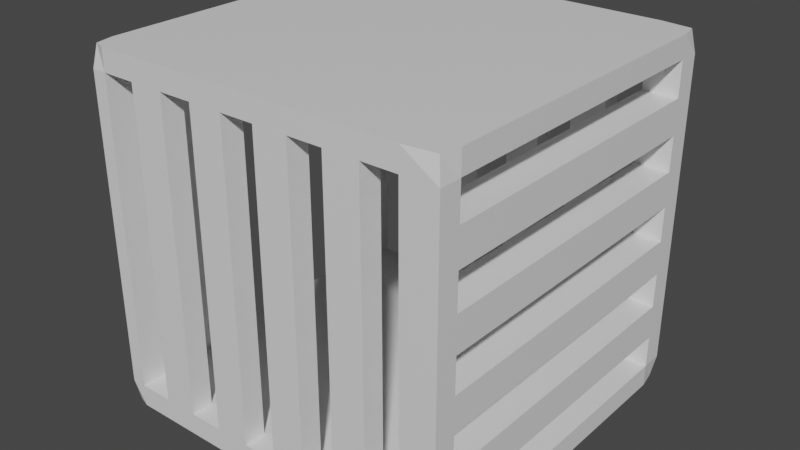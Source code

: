 # Source: CageModern.blend  (saved by Blender 2.80.75; exported with 4.5.12 LTS)
import bpy
from mathutils import Matrix  # noqa: F401  (used for matrix-valued properties, if any)

bpy.ops.wm.read_factory_settings(use_empty=True)
scene = bpy.context.scene
scene.name = 'Scene'

# ---- collections
col_collection = bpy.data.collections.new('Collection'); scene.collection.children.link(col_collection)

# ---- materials (node trees are filled in below, after node groups)
mat_material = bpy.data.materials.new('Material')
mat_material.alpha_threshold = 0.0
mat_material.use_transparent_shadow = False
mat_material.line_color = (0.0, 0.0, 0.0, 1.0)

# ---- material node trees
mat_material.use_nodes = True; mat_material.node_tree.nodes.clear()
_N = mat_material.node_tree.nodes; _L = mat_material.node_tree.links
n0 = _N.new('ShaderNodeOutputMaterial'); n0.name = 'Material Output'; n0.location = (300, 300)
n1 = _N.new('ShaderNodeBsdfPrincipled'); n1.name = 'Principled BSDF'; n1.location = (10, 300)
n1.distribution = 'GGX'
n1.subsurface_method = 'BURLEY'
n1.inputs[2].default_value = 0.4
n1.inputs[3].default_value = 1.45
n1.inputs[27].default_value = (0.0, 0.0, 0.0, 1.0)
n1.inputs[28].default_value = 1.0
_L.new(n1.outputs[0], n0.inputs[0])
n0.is_active_output = True

# ---- world
world_world = bpy.data.worlds.new('World'); scene.world = world_world
world_world.use_nodes = True; world_world.node_tree.nodes.clear()
_N = world_world.node_tree.nodes; _L = world_world.node_tree.links
n0 = _N.new('ShaderNodeOutputWorld'); n0.name = 'World Output'; n0.location = (300, 300)
n1 = _N.new('ShaderNodeBackground'); n1.name = 'Background'; n1.location = (10, 300)
n1.inputs[0].default_value = (0.05088, 0.05088, 0.05088, 1.0)
_L.new(n1.outputs[0], n0.inputs[0])
n0.is_active_output = True
world_world.color = (0.05088, 0.05088, 0.05088)
world_world.use_sun_shadow = False
world_world.sun_shadow_jitter_overblur = 0.0

# ---- meshes
me_cube = bpy.data.meshes.new('Cube')
me_cube.from_pydata([(1.0, 1.0, 1.0), (1.0, 1.0, -1.0), (1.0, -1.0, 1.0), (1.0, -1.0, -1.0), (-0.4986, 0.9792, 1.0), (-0.5179, 0.98, -1.0), (-0.4986, -0.9792, 1.0), (-0.5179, -0.98, -1.0), (1.0, 1.0, 0.0), (-1.0, -1.0, 0.0), (1.0, -1.0, 0.0), (-1.0, 1.0, 0.0), (-1.0, -1.0, 0.5), (1.0, 1.0, 0.5), (1.0, -1.0, 0.5), (-1.0, 1.0, 0.5), (-1.0, -1.0, 0.75), (1.0, 1.0, 0.75), (1.0, -1.0, 0.75), (-1.0, 1.0, 0.75), (-1.0, -1.0, 0.875), (1.0, 1.0, 0.875), (1.0, -1.0, 0.875), (-1.0, 1.0, 0.875), (1.0, 1.0, -0.5), (1.0, -1.0, -0.5), (-1.0, 1.0, -0.5), (-1.0, -1.0, -0.5), (1.0, 1.0, -0.75), (1.0, -1.0, -0.75), (-1.0, 1.0, -0.75), (-1.0, -1.0, -0.75), (1.0, 1.0, -0.875), (1.0, -1.0, -0.875), (-1.0, 1.0, -0.875), (-1.0, -1.0, -0.875), (-1.0, 0.0, -1.0), (1.0, 0.0, 1.0), (-1.0, 0.0, 1.0), (1.0, 0.0, -1.0), (1.0, 0.0, 0.5), (-1.0, 0.0, 0.5), (1.0, 0.0, 0.75), (-1.0, 0.0, 0.75), (1.0, 0.0, 0.875), (-1.0, 0.0, 0.875), (-1.0, 0.0, -0.875), (1.0, 0.0, -0.875), (-1.0, 0.5, 1.0), (1.0, 0.5, -1.0), (-1.0, 0.5, 0.0), (-1.0, 0.5, 0.5), (-1.0, 0.5, 0.75), (-1.0, 0.5, 0.875), (-1.0, 0.5, -0.5), (-1.0, 0.5, -0.75), (-1.0, 0.5, -0.875), (-1.0, 0.5, -1.0), (1.0, 0.5, 1.0), (1.0, 0.5, 0.0), (1.0, 0.5, 0.5), (1.0, 0.5, 0.75), (1.0, 0.5, 0.875), (1.0, 0.5, -0.5), (1.0, 0.5, -0.75), (1.0, 0.5, -0.875), (-1.0, 0.75, 1.0), (1.0, 0.75, -1.0), (-1.0, 0.75, 0.0), (-1.0, 0.75, 0.5), (-1.0, 0.75, 0.75), (-1.0, 0.75, 0.875), (-1.0, 0.75, -0.5), (-1.0, 0.75, -0.75), (-1.0, 0.75, -0.875), (-1.0, 0.75, -1.0), (1.0, 0.75, 1.0), (1.0, 0.75, 0.0), (1.0, 0.75, 0.5), (1.0, 0.75, 0.75), (1.0, 0.75, 0.875), (1.0, 0.75, -0.5), (1.0, 0.75, -0.75), (1.0, 0.75, -0.875), (-1.0, 0.875, 1.0), (1.0, 0.875, -1.0), (-1.0, 0.875, 0.0), (-1.0, 0.875, 0.5), (-1.0, 0.875, 0.75), (-1.0, 0.875, 0.875), (-1.0, 0.875, -0.5), (-1.0, 0.875, -0.75), (-1.0, 0.875, -0.875), (-1.0, 0.875, -1.0), (1.0, 0.875, 1.0), (1.0, 0.875, 0.0), (1.0, 0.875, 0.5), (1.0, 0.875, 0.75), (1.0, 0.875, 0.875), (1.0, 0.875, -0.5), (1.0, 0.875, -0.75), (1.0, 0.875, -0.875), (-1.0, -0.5, -1.0), (1.0, -0.5, 1.0), (1.0, -0.5, 0.0), (1.0, -0.5, 0.5), (1.0, -0.5, 0.75), (1.0, -0.5, 0.875), (1.0, -0.5, -0.5), (1.0, -0.5, -0.75), (1.0, -0.5, -0.875), (-1.0, -0.5, 1.0), (1.0, -0.5, -1.0), (-1.0, -0.5, 0.0), (-1.0, -0.5, 0.5), (-1.0, -0.5, 0.75), (-1.0, -0.5, 0.875), (-1.0, -0.5, -0.5), (-1.0, -0.5, -0.75), (-1.0, -0.5, -0.875), (-1.0, -0.75, -1.0), (1.0, -0.75, 1.0), (1.0, -0.75, 0.0), (1.0, -0.75, 0.5), (1.0, -0.75, 0.75), (1.0, -0.75, 0.875), (1.0, -0.75, -0.5), (1.0, -0.75, -0.75), (1.0, -0.75, -0.875), (-1.0, -0.75, 1.0), (1.0, -0.75, -1.0), (-1.0, -0.75, 0.0), (-1.0, -0.75, 0.5), (-1.0, -0.75, 0.75), (-1.0, -0.75, 0.875), (-1.0, -0.75, -0.5), (-1.0, -0.75, -0.75), (-1.0, -0.75, -0.875), (-1.0, -0.875, -1.0), (1.0, -0.875, 1.0), (1.0, -0.875, 0.0), (1.0, -0.875, 0.5), (1.0, -0.875, 0.75), (1.0, -0.875, 0.875), (1.0, -0.875, -0.5), (1.0, -0.875, -0.75), (1.0, -0.875, -0.875), (-1.0, -0.875, 1.0), (1.0, -0.875, -1.0), (-1.0, -0.875, 0.0), (-1.0, -0.875, 0.5), (-1.0, -0.875, 0.75), (-1.0, -0.875, 0.875), (-1.0, -0.875, -0.5), (-1.0, -0.875, -0.75), (-1.0, -0.875, -0.875), (5.621, 1.0, -0.875), (5.621, 1.0, -1.0), (5.621, -1.0, -0.875), (5.621, -1.0, -1.0), (5.621, -0.875, 1.0), (5.621, -1.0, 1.0), (5.621, 0.875, -1.0), (5.621, 1.0, 1.0), (5.621, 1.0, 0.875), (5.621, -1.0, 0.875), (5.621, -0.875, 0.875), (5.621, -0.875, -0.875), (5.621, 0.875, 1.0), (5.621, 0.875, 0.875), (5.621, 0.875, -0.875), (5.621, -0.875, -1.0), (10.24, 1.0, -0.875), (10.24, 1.0, -1.0), (10.24, -1.0, -0.875), (10.24, -1.0, -1.0), (10.24, -0.875, 1.0), (10.24, -1.0, 1.0), (10.24, 0.875, -1.0), (10.24, 1.0, 1.0), (10.24, 1.0, 0.875), (10.24, -1.0, 0.875), (10.24, -0.875, 0.875), (10.24, -0.875, -0.875), (10.24, 0.875, 1.0), (10.24, 0.875, 0.875), (10.24, 0.875, -0.875), (10.24, -0.875, -1.0), (14.86, 1.0, -0.875), (14.86, 1.0, -1.0), (14.86, -1.0, -0.875), (14.86, -1.0, -1.0), (14.86, -0.875, 1.0), (14.86, -1.0, 1.0), (14.86, 0.875, -1.0), (14.86, 1.0, 1.0), (14.86, 1.0, 0.875), (14.86, -1.0, 0.875), (14.86, -0.875, 0.875), (14.86, -0.875, -0.875), (14.86, 0.875, 1.0), (14.86, 0.875, 0.875), (14.86, 0.875, -0.875), (14.86, -0.875, -1.0), (19.48, 1.0, -0.875), (19.48, 1.0, -1.0), (19.48, -1.0, -0.875), (19.48, -1.0, -1.0), (19.48, -0.875, 1.0), (19.48, -1.0, 1.0), (19.48, 0.875, -1.0), (19.48, 1.0, 1.0), (19.48, 1.0, 0.875), (19.48, -1.0, 0.875), (19.48, -0.875, 0.875), (19.48, -0.875, -0.875), (19.48, 0.875, 1.0), (19.48, 0.875, 0.875), (19.48, 0.875, -0.875), (19.48, -0.875, -1.0), (24.11, 1.0, -0.875), (24.11, 1.0, -1.0), (24.11, -1.0, -0.875), (24.11, -1.0, -1.0), (24.11, -0.875, 1.0), (24.11, -1.0, 1.0), (24.11, 0.875, -1.0), (24.11, 1.0, 1.0), (24.11, 1.0, 0.875), (24.11, -1.0, 0.875), (24.11, -0.875, 0.875), (24.11, -0.875, -0.875), (24.11, 0.875, 1.0), (24.11, 0.875, 0.875), (24.11, 0.875, -0.875), (24.11, -0.875, -1.0), (28.73, 1.0, -0.875), (28.73, 1.0, -1.0), (28.73, -1.0, -0.875), (28.73, -1.0, -1.0), (28.73, -0.875, 1.0), (28.73, -1.0, 1.0), (28.73, 0.875, -1.0), (28.73, 1.0, 1.0), (28.73, 1.0, 0.875), (28.73, -1.0, 0.875), (28.73, -0.875, 0.875), (28.73, -0.875, -0.875), (28.73, 0.875, 1.0), (28.73, 0.875, 0.875), (28.73, 0.875, -0.875), (28.73, -0.875, -1.0), (33.35, 1.0, -0.875), (33.35, 1.0, -1.0), (33.35, -1.0, -0.875), (33.35, -1.0, -1.0), (33.35, -0.875, 1.0), (33.35, -1.0, 1.0), (33.35, 0.875, -1.0), (33.35, 1.0, 1.0), (33.35, 1.0, 0.875), (33.35, -1.0, 0.875), (33.35, -0.875, 0.875), (33.35, -0.875, -0.875), (33.35, 0.875, 1.0), (33.35, 0.875, 0.875), (33.35, 0.875, -0.875), (33.35, -0.875, -1.0), (37.97, 1.0, -0.875), (37.97, 1.0, -1.0), (37.97, -1.0, -0.875), (37.97, -1.0, -1.0), (37.97, -0.875, 1.0), (37.97, -1.0, 1.0), (37.97, 0.875, -1.0), (37.97, 1.0, 1.0), (37.97, 1.0, 0.875), (37.97, -1.0, 0.875), (37.97, -0.875, 0.875), (37.97, -0.875, -0.875), (37.97, 0.875, 1.0), (37.97, 0.875, 0.875), (37.97, 0.875, -0.875), (37.97, -0.875, -1.0), (42.59, 1.0, -0.875), (42.59, 1.0, -1.0), (42.59, -1.0, -0.875), (42.59, -1.0, -1.0), (42.59, -0.875, 1.0), (42.59, -1.0, 1.0), (42.59, 0.875, -1.0), (42.59, 1.0, 1.0), (42.59, 1.0, 0.875), (42.59, -1.0, 0.875), (42.59, -0.875, 0.875), (42.59, -0.875, -0.875), (42.59, 0.875, 1.0), (42.59, 0.875, 0.875), (42.59, 0.875, -0.875), (42.59, -0.875, -1.0), (47.21, 1.0, -0.875), (46.73, 0.98, -1.0), (47.21, -1.0, -0.875), (46.73, -0.98, -1.0), (47.21, -0.875, 1.0), (46.71, -0.9792, 1.0), (47.21, 0.875, -1.0), (46.71, 0.9792, 1.0), (47.21, 1.0, 0.875), (47.21, -1.0, 0.875), (47.21, -0.875, 0.875), (47.21, -0.875, -0.875), (47.21, 0.875, 1.0), (47.21, 0.875, 0.875), (47.21, 0.875, -0.875), (47.21, -0.875, -1.0), (5.621, -0.875, 0.679), (5.621, -1.0, 0.679), (5.621, 1.0, 0.679), (5.621, 0.875, 0.679), (10.24, -0.875, 0.679), (10.24, -1.0, 0.679), (10.24, 1.0, 0.679), (10.24, 0.875, 0.679), (14.86, -0.875, 0.679), (14.86, -1.0, 0.679), (14.86, 1.0, 0.679), (14.86, 0.875, 0.679), (19.48, -0.875, 0.679), (19.48, -1.0, 0.679), (19.48, 1.0, 0.679), (19.48, 0.875, 0.679), (24.11, -0.875, 0.679), (24.11, -1.0, 0.679), (24.11, 1.0, 0.679), (24.11, 0.875, 0.679), (28.73, -0.875, 0.679), (28.73, -1.0, 0.679), (28.73, 1.0, 0.679), (28.73, 0.875, 0.679), (33.35, -0.875, 0.679), (33.35, -1.0, 0.679), (33.35, 1.0, 0.679), (33.35, 0.875, 0.679), (37.97, -0.875, 0.679), (37.97, -1.0, 0.679), (37.97, 1.0, 0.679), (37.97, 0.875, 0.679), (42.59, -0.875, 0.679), (42.59, -1.0, 0.679), (42.59, 1.0, 0.679), (42.59, 0.875, 0.679), (47.21, -0.875, 0.679), (47.21, -1.0, 0.679), (47.21, 1.0, 0.679), (47.21, 0.875, 0.679), (5.621, -0.875, 0.4831), (5.621, -1.0, 0.4831), (5.621, 1.0, 0.4831), (5.621, 0.875, 0.4831), (10.24, -0.875, 0.4831), (10.24, -1.0, 0.4831), (10.24, 1.0, 0.4831), (10.24, 0.875, 0.4831), (14.86, -0.875, 0.4831), (14.86, -1.0, 0.4831), (14.86, 1.0, 0.4831), (14.86, 0.875, 0.4831), (19.48, -0.875, 0.4831), (19.48, -1.0, 0.4831), (19.48, 1.0, 0.4831), (19.48, 0.875, 0.4831), (24.11, -0.875, 0.4831), (24.11, -1.0, 0.4831), (24.11, 1.0, 0.4831), (24.11, 0.875, 0.4831), (28.73, -0.875, 0.4831), (28.73, -1.0, 0.4831), (28.73, 1.0, 0.4831), (28.73, 0.875, 0.4831), (33.35, -0.875, 0.4831), (33.35, -1.0, 0.4831), (33.35, 1.0, 0.4831), (33.35, 0.875, 0.4831), (37.97, -0.875, 0.4831), (37.97, -1.0, 0.4831), (37.97, 1.0, 0.4831), (37.97, 0.875, 0.4831), (42.59, -0.875, 0.4831), (42.59, -1.0, 0.4831), (42.59, 1.0, 0.4831), (42.59, 0.875, 0.4831), (47.21, -0.875, 0.4831), (47.21, -1.0, 0.4831), (47.21, 1.0, 0.4831), (47.21, 0.875, 0.4831), (5.621, -0.875, 0.2871), (5.621, -1.0, 0.2871), (5.621, 1.0, 0.2871), (5.621, 0.875, 0.2871), (10.24, -0.875, 0.2871), (10.24, -1.0, 0.2871), (10.24, 1.0, 0.2871), (10.24, 0.875, 0.2871), (14.86, -0.875, 0.2871), (14.86, -1.0, 0.2871), (14.86, 1.0, 0.2871), (14.86, 0.875, 0.2871), (19.48, -0.875, 0.2871), (19.48, -1.0, 0.2871), (19.48, 1.0, 0.2871), (19.48, 0.875, 0.2871), (24.11, -0.875, 0.2871), (24.11, -1.0, 0.2871), (24.11, 1.0, 0.2871), (24.11, 0.875, 0.2871), (28.73, -0.875, 0.2871), (28.73, -1.0, 0.2871), (28.73, 1.0, 0.2871), (28.73, 0.875, 0.2871), (33.35, -0.875, 0.2871), (33.35, -1.0, 0.2871), (33.35, 1.0, 0.2871), (33.35, 0.875, 0.2871), (37.97, -0.875, 0.2871), (37.97, -1.0, 0.2871), (37.97, 1.0, 0.2871), (37.97, 0.875, 0.2871), (42.59, -0.875, 0.2871), (42.59, -1.0, 0.2871), (42.59, 1.0, 0.2871), (42.59, 0.875, 0.2871), (47.21, -0.875, 0.2871), (47.21, -1.0, 0.2871), (47.21, 1.0, 0.2871), (47.21, 0.875, 0.2871), (5.621, -0.875, 0.09119), (5.621, -1.0, 0.09119), (5.621, 1.0, 0.09119), (5.621, 0.875, 0.09119), (10.24, -0.875, 0.09119), (10.24, -1.0, 0.09119), (10.24, 1.0, 0.09119), (10.24, 0.875, 0.09119), (14.86, -0.875, 0.09119), (14.86, -1.0, 0.09119), (14.86, 1.0, 0.09119), (14.86, 0.875, 0.09119), (19.48, -0.875, 0.09119), (19.48, -1.0, 0.09119), (19.48, 1.0, 0.09119), (19.48, 0.875, 0.09119), (24.11, -0.875, 0.09119), (24.11, -1.0, 0.09119), (24.11, 1.0, 0.09119), (24.11, 0.875, 0.09119), (28.73, -0.875, 0.09119), (28.73, -1.0, 0.09119), (28.73, 1.0, 0.09119), (28.73, 0.875, 0.09119), (33.35, -0.875, 0.09119), (33.35, -1.0, 0.09119), (33.35, 1.0, 0.09119), (33.35, 0.875, 0.09119), (37.97, -0.875, 0.09119), (37.97, -1.0, 0.09119), (37.97, 1.0, 0.09119), (37.97, 0.875, 0.09119), (42.59, -0.875, 0.09119), (42.59, -1.0, 0.09119), (42.59, 1.0, 0.09119), (42.59, 0.875, 0.09119), (47.21, -0.875, 0.09119), (47.21, -1.0, 0.09119), (47.21, 1.0, 0.09119), (47.21, 0.875, 0.09119), (5.621, -0.875, -0.1048), (5.621, -1.0, -0.1048), (5.621, 1.0, -0.1048), (5.621, 0.875, -0.1048), (10.24, -0.875, -0.1048), (10.24, -1.0, -0.1048), (10.24, 1.0, -0.1048), (10.24, 0.875, -0.1048), (14.86, -0.875, -0.1048), (14.86, -1.0, -0.1048), (14.86, 1.0, -0.1048), (14.86, 0.875, -0.1048), (19.48, -0.875, -0.1048), (19.48, -1.0, -0.1048), (19.48, 1.0, -0.1048), (19.48, 0.875, -0.1048), (24.11, -0.875, -0.1048), (24.11, -1.0, -0.1048), (24.11, 1.0, -0.1048), (24.11, 0.875, -0.1048), (28.73, -0.875, -0.1048), (28.73, -1.0, -0.1048), (28.73, 1.0, -0.1048), (28.73, 0.875, -0.1048), (33.35, -0.875, -0.1048), (33.35, -1.0, -0.1048), (33.35, 1.0, -0.1048), (33.35, 0.875, -0.1048), (37.97, -0.875, -0.1048), (37.97, -1.0, -0.1048), (37.97, 1.0, -0.1048), (37.97, 0.875, -0.1048), (42.59, -0.875, -0.1048), (42.59, -1.0, -0.1048), (42.59, 1.0, -0.1048), (42.59, 0.875, -0.1048), (47.21, -0.875, -0.1048), (47.21, -1.0, -0.1048), (47.21, 1.0, -0.1048), (47.21, 0.875, -0.1048), (5.621, -0.875, -0.3007), (5.621, -1.0, -0.3007), (5.621, 1.0, -0.3007), (5.621, 0.875, -0.3007), (10.24, -0.875, -0.3007), (10.24, -1.0, -0.3007), (10.24, 1.0, -0.3007), (10.24, 0.875, -0.3007), (14.86, -0.875, -0.3007), (14.86, -1.0, -0.3007), (14.86, 1.0, -0.3007), (14.86, 0.875, -0.3007), (19.48, -0.875, -0.3007), (19.48, -1.0, -0.3007), (19.48, 1.0, -0.3007), (19.48, 0.875, -0.3007), (24.11, -0.875, -0.3007), (24.11, -1.0, -0.3007), (24.11, 1.0, -0.3007), (24.11, 0.875, -0.3007), (28.73, -0.875, -0.3007), (28.73, -1.0, -0.3007), (28.73, 1.0, -0.3007), (28.73, 0.875, -0.3007), (33.35, -0.875, -0.3007), (33.35, -1.0, -0.3007), (33.35, 1.0, -0.3007), (33.35, 0.875, -0.3007), (37.97, -0.875, -0.3007), (37.97, -1.0, -0.3007), (37.97, 1.0, -0.3007), (37.97, 0.875, -0.3007), (42.59, -0.875, -0.3007), (42.59, -1.0, -0.3007), (42.59, 1.0, -0.3007), (42.59, 0.875, -0.3007), (47.21, -0.875, -0.3007), (47.21, -1.0, -0.3007), (47.21, 1.0, -0.3007), (47.21, 0.875, -0.3007), (5.621, -0.875, -0.4967), (5.621, -1.0, -0.4967), (5.621, 1.0, -0.4967), (5.621, 0.875, -0.4967), (10.24, -0.875, -0.4967), (10.24, -1.0, -0.4967), (10.24, 1.0, -0.4967), (10.24, 0.875, -0.4967), (14.86, -0.875, -0.4967), (14.86, -1.0, -0.4967), (14.86, 1.0, -0.4967), (14.86, 0.875, -0.4967), (19.48, -0.875, -0.4967), (19.48, -1.0, -0.4967), (19.48, 1.0, -0.4967), (19.48, 0.875, -0.4967), (24.11, -0.875, -0.4967), (24.11, -1.0, -0.4967), (24.11, 1.0, -0.4967), (24.11, 0.875, -0.4967), (28.73, -0.875, -0.4967), (28.73, -1.0, -0.4967), (28.73, 1.0, -0.4967), (28.73, 0.875, -0.4967), (33.35, -0.875, -0.4967), (33.35, -1.0, -0.4967), (33.35, 1.0, -0.4967), (33.35, 0.875, -0.4967), (37.97, -0.875, -0.4967), (37.97, -1.0, -0.4967), (37.97, 1.0, -0.4967), (37.97, 0.875, -0.4967), (42.59, -0.875, -0.4967), (42.59, -1.0, -0.4967), (42.59, 1.0, -0.4967), (42.59, 0.875, -0.4967), (47.21, -0.875, -0.4967), (47.21, -1.0, -0.4967), (47.21, 1.0, -0.4967), (47.21, 0.875, -0.4967), (5.621, -0.875, -0.6926), (5.621, -1.0, -0.6926), (5.621, 1.0, -0.6926), (5.621, 0.875, -0.6926), (10.24, -0.875, -0.6926), (10.24, -1.0, -0.6926), (10.24, 1.0, -0.6926), (10.24, 0.875, -0.6926), (14.86, -0.875, -0.6926), (14.86, -1.0, -0.6926), (14.86, 1.0, -0.6926), (14.86, 0.875, -0.6926), (19.48, -0.875, -0.6926), (19.48, -1.0, -0.6926), (19.48, 1.0, -0.6926), (19.48, 0.875, -0.6926), (24.11, -0.875, -0.6926), (24.11, -1.0, -0.6926), (24.11, 1.0, -0.6926), (24.11, 0.875, -0.6926), (28.73, -0.875, -0.6926), (28.73, -1.0, -0.6926), (28.73, 1.0, -0.6926), (28.73, 0.875, -0.6926), (33.35, -0.875, -0.6926), (33.35, -1.0, -0.6926), (33.35, 1.0, -0.6926), (33.35, 0.875, -0.6926), (37.97, -0.875, -0.6926), (37.97, -1.0, -0.6926), (37.97, 1.0, -0.6926), (37.97, 0.875, -0.6926), (42.59, -0.875, -0.6926), (42.59, -1.0, -0.6926), (42.59, 1.0, -0.6926), (42.59, 0.875, -0.6926), (47.21, -0.875, -0.6926), (47.21, -1.0, -0.6926), (47.21, 1.0, -0.6926), (47.21, 0.875, -0.6926), (-1.0, 0.25, -1.0), (1.0, 0.25, -0.875), (1.0, 0.25, -1.0), (-1.0, 0.25, -0.875), (1.0, 1.0, -0.5), (-1.0, 1.0, -0.5), (1.0, 0.5, -0.5), (-1.0, 0.5, -0.5), (1.0, 0.75, -0.5), (-1.0, 0.75, -0.5), (1.0, 0.875, -0.5), (-1.0, 0.875, -0.5), (1.0, 1.0, -0.75), (-1.0, 1.0, -0.75), (1.0, 0.5, -0.75), (-1.0, 0.5, -0.75), (1.0, 0.75, -0.75), (-1.0, 0.75, -0.75), (1.0, 0.875, -0.75), (-1.0, 0.875, -0.75), (-1.0, -1.0, -0.5), (1.0, -1.0, -0.5), (-1.0, -0.5, -0.5), (1.0, -0.5, -0.5), (-1.0, -0.75, -0.5), (1.0, -0.75, -0.5), (-1.0, -0.875, -0.5), (1.0, -0.875, -0.5), (1.0, -1.0, -0.75), (-1.0, -0.5, -0.75), (1.0, -0.5, -0.75), (-1.0, -0.75, -0.75), (1.0, -0.75, -0.75), (-1.0, -0.875, -0.75), (1.0, -0.875, -0.75), (-1.0, -1.0, -0.75)], [], [(139, 147, 6, 2), (22, 2, 6, 20), (89, 84, 4, 23), (138, 148, 3, 7), (0, 94, 168, 163), (23, 4, 0, 21), (26, 11, 8, 24), (144, 140, 10, 25), (90, 86, 11, 26), (25, 10, 9, 27), (11, 15, 13, 8), (140, 141, 14, 10), (86, 87, 15, 11), (10, 14, 12, 9), (15, 19, 17, 13), (141, 142, 18, 14), (87, 88, 19, 15), (14, 18, 16, 12), (19, 23, 21, 17), (142, 143, 22, 18), (88, 89, 23, 19), (18, 22, 20, 16), (657, 25, 27, 656), (647, 90, 26, 641), (663, 144, 25, 657), (641, 26, 24, 640), (34, 30, 28, 32), (146, 145, 29, 33), (92, 91, 30, 34), (33, 29, 31, 35), (3, 33, 35, 7), (93, 92, 34, 5), (2, 22, 165, 161), (5, 34, 32, 1), (638, 637, 47, 39), (102, 119, 46, 36), (115, 116, 45, 43), (61, 62, 44, 42), (114, 115, 43, 41), (60, 61, 42, 40), (62, 58, 37, 44), (636, 638, 39, 36), (116, 111, 38, 45), (58, 48, 38, 37), (76, 66, 48, 58), (75, 67, 49, 57), (80, 76, 58, 62), (81, 77, 59, 63), (77, 78, 60, 59), (78, 79, 61, 60), (79, 80, 62, 61), (644, 81, 63, 642), (83, 82, 64, 65), (67, 83, 65, 49), (636, 639, 56, 57), (43, 45, 53, 52), (41, 43, 52, 51), (45, 38, 48, 53), (85, 101, 83, 67), (101, 100, 82, 83), (646, 99, 81, 644), (97, 98, 80, 79), (96, 97, 79, 78), (95, 96, 78, 77), (99, 95, 77, 81), (98, 94, 76, 80), (93, 85, 67, 75), (94, 84, 66, 76), (57, 56, 74, 75), (56, 55, 73, 74), (643, 54, 72, 645), (52, 53, 71, 70), (51, 52, 70, 69), (50, 51, 69, 68), (54, 50, 68, 72), (53, 48, 66, 71), (0, 4, 84, 94), (5, 1, 85, 93), (32, 101, 170, 156), (24, 8, 95, 99), (8, 13, 96, 95), (13, 17, 97, 96), (17, 21, 98, 97), (640, 24, 99, 646), (32, 28, 100, 101), (21, 0, 163, 164), (75, 74, 92, 93), (74, 73, 91, 92), (645, 72, 90, 647), (70, 71, 89, 88), (69, 70, 88, 87), (68, 69, 87, 86), (72, 68, 86, 90), (71, 66, 84, 89), (134, 129, 111, 116), (135, 131, 113, 117), (131, 132, 114, 113), (132, 133, 115, 114), (133, 134, 116, 115), (660, 135, 117, 658), (137, 136, 118, 119), (120, 137, 119, 102), (39, 47, 110, 112), (42, 44, 107, 106), (40, 42, 106, 105), (44, 37, 103, 107), (36, 39, 112, 102), (37, 38, 111, 103), (138, 155, 137, 120), (155, 154, 136, 137), (662, 153, 135, 660), (151, 152, 134, 133), (150, 151, 133, 132), (149, 150, 132, 131), (153, 149, 131, 135), (152, 147, 129, 134), (112, 110, 128, 130), (110, 109, 127, 128), (659, 108, 126, 661), (106, 107, 125, 124), (105, 106, 124, 123), (104, 105, 123, 122), (108, 104, 122, 126), (107, 103, 121, 125), (102, 112, 130, 120), (103, 111, 129, 121), (20, 6, 147, 152), (27, 9, 149, 153), (9, 12, 150, 149), (12, 16, 151, 150), (16, 20, 152, 151), (656, 27, 153, 662), (35, 31, 154, 155), (7, 35, 155, 138), (130, 128, 146, 148), (128, 127, 145, 146), (661, 126, 144, 663), (124, 125, 143, 142), (123, 124, 142, 141), (122, 123, 141, 140), (126, 122, 140, 144), (125, 121, 139, 143), (120, 130, 148, 138), (121, 129, 147, 139), (183, 600, 601, 174), (178, 187, 171, 162), (260, 276, 346, 342), (159, 171, 187, 175), (1, 32, 156, 157), (194, 203, 187, 178), (85, 1, 157, 162), (185, 182, 166, 169), (33, 3, 159, 158), (22, 143, 166, 165), (98, 21, 164, 169), (3, 148, 171, 159), (201, 198, 182, 185), (210, 219, 203, 194), (146, 33, 158, 167), (139, 2, 161, 160), (177, 181, 197, 193), (226, 235, 219, 210), (180, 179, 195, 196), (217, 214, 198, 201), (157, 156, 172, 173), (233, 230, 214, 217), (163, 168, 184, 179), (158, 159, 175, 174), (292, 308, 354, 350), (160, 161, 177, 176), (172, 602, 603, 186), (162, 157, 173, 178), (249, 246, 230, 233), (164, 163, 179, 180), (242, 251, 235, 226), (161, 165, 181, 177), (204, 610, 611, 218), (192, 193, 209, 208), (169, 164, 318, 319), (190, 191, 207, 206), (175, 187, 203, 191), (181, 182, 198, 197), (258, 267, 251, 242), (183, 174, 190, 199), (173, 172, 188, 189), (265, 262, 246, 249), (179, 184, 200, 195), (174, 175, 191, 190), (185, 180, 196, 201), (176, 177, 193, 192), (172, 186, 202, 188), (178, 173, 189, 194), (205, 204, 220, 221), (215, 206, 222, 231), (274, 283, 267, 258), (213, 214, 230, 229), (194, 189, 205, 210), (281, 278, 262, 265), (196, 195, 211, 212), (290, 299, 283, 274), (193, 197, 213, 209), (191, 203, 219, 207), (294, 310, 352, 348), (306, 315, 299, 290), (215, 608, 609, 206), (189, 188, 204, 205), (297, 294, 278, 281), (195, 200, 216, 211), (225, 229, 245, 241), (314, 311, 315, 306), (228, 227, 243, 244), (313, 310, 294, 297), (312, 304, 310, 313), (211, 216, 232, 227), (206, 207, 223, 222), (217, 212, 228, 233), (208, 209, 225, 224), (204, 218, 234, 220), (210, 205, 221, 226), (296, 288, 304, 312), (212, 211, 227, 228), (298, 295, 311, 314), (209, 213, 229, 225), (207, 219, 235, 223), (236, 250, 266, 252), (240, 241, 257, 256), (249, 244, 260, 265), (238, 239, 255, 254), (223, 235, 251, 239), (214, 213, 329, 328), (282, 279, 295, 298), (247, 616, 617, 238), (221, 220, 236, 237), (280, 272, 288, 296), (227, 232, 248, 243), (222, 223, 239, 238), (244, 249, 339, 338), (224, 225, 241, 240), (236, 618, 619, 250), (226, 221, 237, 242), (253, 252, 268, 269), (279, 624, 625, 270), (266, 263, 279, 282), (217, 201, 327, 331), (242, 237, 253, 258), (264, 256, 272, 280), (244, 243, 259, 260), (250, 247, 263, 266), (241, 245, 261, 257), (239, 251, 267, 255), (245, 246, 262, 261), (234, 231, 247, 250), (247, 238, 254, 263), (237, 236, 252, 253), (248, 240, 256, 264), (243, 248, 264, 259), (273, 277, 293, 289), (218, 215, 231, 234), (276, 275, 291, 292), (232, 224, 240, 248), (216, 208, 224, 232), (259, 264, 280, 275), (254, 255, 271, 270), (245, 229, 333, 337), (256, 257, 273, 272), (268, 626, 627, 282), (258, 253, 269, 274), (200, 192, 208, 216), (260, 259, 275, 276), (202, 199, 215, 218), (257, 261, 277, 273), (255, 267, 283, 271), (290, 285, 301, 306), (300, 634, 635, 314), (288, 289, 305, 304), (293, 294, 348, 349), (271, 283, 299, 287), (277, 278, 294, 293), (186, 183, 199, 202), (279, 270, 286, 295), (269, 268, 284, 285), (184, 176, 192, 200), (275, 280, 296, 291), (270, 271, 287, 286), (281, 276, 292, 297), (272, 273, 289, 288), (268, 282, 298, 284), (274, 269, 285, 290), (310, 304, 305, 309), (315, 311, 302, 303), (308, 307, 312, 313), (301, 300, 314, 306), (168, 160, 176, 184), (292, 291, 307, 308), (170, 167, 183, 186), (289, 293, 309, 305), (287, 299, 315, 303), (196, 212, 330, 326), (101, 146, 167, 170), (311, 632, 633, 302), (285, 284, 300, 301), (94, 139, 160, 168), (291, 296, 312, 307), (286, 287, 303, 302), (343, 342, 382, 383), (353, 349, 389, 393), (330, 331, 371, 370), (341, 340, 380, 381), (395, 392, 388, 391), (328, 329, 369, 368), (332, 336, 376, 372), (350, 354, 394, 390), (327, 326, 366, 367), (337, 333, 373, 377), (166, 182, 320, 316), (313, 297, 351, 355), (297, 292, 350, 351), (261, 262, 340, 341), (281, 265, 343, 347), (181, 165, 317, 321), (212, 217, 331, 330), (182, 181, 321, 320), (230, 246, 336, 332), (262, 278, 344, 340), (310, 309, 353, 352), (277, 261, 341, 345), (265, 260, 342, 343), (229, 230, 332, 333), (180, 185, 323, 322), (249, 233, 335, 339), (308, 313, 355, 354), (278, 277, 345, 344), (233, 228, 334, 335), (197, 198, 324, 325), (213, 197, 325, 329), (228, 244, 338, 334), (276, 281, 347, 346), (246, 245, 337, 336), (198, 214, 328, 324), (164, 180, 322, 318), (309, 293, 349, 353), (201, 196, 326, 327), (165, 166, 316, 317), (185, 169, 319, 323), (366, 370, 410, 406), (383, 382, 422, 423), (393, 389, 429, 433), (370, 371, 411, 410), (381, 380, 420, 421), (395, 391, 431, 435), (368, 369, 409, 408), (372, 376, 416, 412), (390, 394, 434, 430), (367, 366, 406, 407), (326, 330, 370, 366), (355, 352, 392, 395), (344, 345, 385, 384), (331, 327, 367, 371), (317, 316, 356, 357), (346, 347, 387, 386), (329, 325, 365, 369), (319, 318, 358, 359), (340, 344, 384, 380), (324, 328, 368, 364), (320, 321, 361, 360), (345, 341, 381, 385), (333, 332, 372, 373), (322, 323, 363, 362), (342, 346, 386, 382), (335, 334, 374, 375), (316, 320, 360, 356), (347, 343, 383, 387), (336, 337, 377, 376), (321, 317, 357, 361), (349, 348, 388, 389), (338, 339, 379, 378), (318, 322, 362, 358), (351, 350, 390, 391), (339, 335, 375, 379), (323, 319, 359, 363), (352, 353, 393, 392), (334, 338, 378, 374), (325, 324, 364, 365), (354, 355, 395, 394), (475, 472, 468, 471), (406, 410, 450, 446), (423, 422, 462, 463), (433, 429, 469, 473), (410, 411, 451, 450), (421, 420, 460, 461), (435, 432, 472, 475), (408, 409, 449, 448), (412, 416, 456, 452), (430, 434, 474, 470), (388, 392, 432, 428), (384, 385, 425, 424), (371, 367, 407, 411), (357, 356, 396, 397), (386, 387, 427, 426), (369, 365, 405, 409), (359, 358, 398, 399), (380, 384, 424, 420), (364, 368, 408, 404), (360, 361, 401, 400), (385, 381, 421, 425), (373, 372, 412, 413), (362, 363, 403, 402), (382, 386, 426, 422), (375, 374, 414, 415), (356, 360, 400, 396), (387, 383, 423, 427), (376, 377, 417, 416), (361, 357, 397, 401), (389, 388, 428, 429), (378, 379, 419, 418), (358, 362, 402, 398), (391, 390, 430, 431), (379, 375, 415, 419), (363, 359, 399, 403), (392, 393, 433, 432), (374, 378, 418, 414), (365, 364, 404, 405), (394, 395, 435, 434), (377, 373, 413, 417), (464, 465, 505, 504), (468, 472, 512, 508), (446, 450, 490, 486), (463, 462, 502, 503), (473, 469, 509, 513), (450, 451, 491, 490), (461, 460, 500, 501), (475, 471, 511, 515), (448, 449, 489, 488), (452, 456, 496, 492), (424, 425, 465, 464), (411, 407, 447, 451), (397, 396, 436, 437), (426, 427, 467, 466), (409, 405, 445, 449), (399, 398, 438, 439), (420, 424, 464, 460), (404, 408, 448, 444), (400, 401, 441, 440), (425, 421, 461, 465), (413, 412, 452, 453), (402, 403, 443, 442), (422, 426, 466, 462), (415, 414, 454, 455), (396, 400, 440, 436), (427, 423, 463, 467), (416, 417, 457, 456), (401, 397, 437, 441), (429, 428, 468, 469), (418, 419, 459, 458), (398, 402, 442, 438), (431, 430, 470, 471), (419, 415, 455, 459), (403, 399, 439, 443), (432, 433, 473, 472), (414, 418, 458, 454), (405, 404, 444, 445), (434, 435, 475, 474), (417, 413, 453, 457), (407, 406, 446, 447), (491, 487, 527, 531), (504, 505, 545, 544), (555, 552, 548, 551), (486, 490, 530, 526), (503, 502, 542, 543), (513, 509, 549, 553), (490, 491, 531, 530), (501, 500, 540, 541), (515, 512, 552, 555), (488, 489, 529, 528), (451, 447, 487, 491), (437, 436, 476, 477), (466, 467, 507, 506), (449, 445, 485, 489), (439, 438, 478, 479), (460, 464, 504, 500), (444, 448, 488, 484), (440, 441, 481, 480), (465, 461, 501, 505), (453, 452, 492, 493), (442, 443, 483, 482), (462, 466, 506, 502), (455, 454, 494, 495), (436, 440, 480, 476), (467, 463, 503, 507), (456, 457, 497, 496), (441, 437, 477, 481), (469, 468, 508, 509), (458, 459, 499, 498), (438, 442, 482, 478), (471, 470, 510, 511), (459, 455, 495, 499), (443, 439, 479, 483), (472, 473, 513, 512), (454, 458, 498, 494), (445, 444, 484, 485), (474, 475, 515, 514), (457, 453, 493, 497), (447, 446, 486, 487), (470, 474, 514, 510), (546, 547, 587, 586), (517, 516, 556, 557), (531, 527, 567, 571), (544, 545, 585, 584), (548, 552, 592, 588), (526, 530, 570, 566), (543, 542, 582, 583), (553, 549, 589, 593), (530, 531, 571, 570), (541, 540, 580, 581), (477, 476, 516, 517), (506, 507, 547, 546), (489, 485, 525, 529), (479, 478, 518, 519), (500, 504, 544, 540), (484, 488, 528, 524), (480, 481, 521, 520), (505, 501, 541, 545), (493, 492, 532, 533), (482, 483, 523, 522), (502, 506, 546, 542), (495, 494, 534, 535), (476, 480, 520, 516), (507, 503, 543, 547), (496, 497, 537, 536), (481, 477, 517, 521), (509, 508, 548, 549), (498, 499, 539, 538), (478, 482, 522, 518), (511, 510, 550, 551), (499, 495, 535, 539), (483, 479, 519, 523), (512, 513, 553, 552), (494, 498, 538, 534), (485, 484, 524, 525), (514, 515, 555, 554), (497, 493, 533, 537), (487, 486, 526, 527), (510, 514, 554, 550), (492, 496, 536, 532), (569, 565, 605, 609), (586, 587, 627, 626), (557, 556, 596, 597), (571, 567, 607, 611), (584, 585, 625, 624), (635, 632, 628, 631), (566, 570, 610, 606), (583, 582, 622, 623), (593, 589, 629, 633), (570, 571, 611, 610), (529, 525, 565, 569), (519, 518, 558, 559), (540, 544, 584, 580), (524, 528, 568, 564), (520, 521, 561, 560), (545, 541, 581, 585), (533, 532, 572, 573), (522, 523, 563, 562), (542, 546, 586, 582), (535, 534, 574, 575), (516, 520, 560, 556), (547, 543, 583, 587), (536, 537, 577, 576), (521, 517, 557, 561), (549, 548, 588, 589), (538, 539, 579, 578), (518, 522, 562, 558), (551, 550, 590, 591), (539, 535, 575, 579), (523, 519, 559, 563), (552, 553, 593, 592), (534, 538, 578, 574), (525, 524, 564, 565), (554, 555, 595, 594), (537, 533, 573, 577), (527, 526, 566, 567), (550, 554, 594, 590), (532, 536, 576, 572), (528, 529, 569, 568), (555, 551, 591, 595), (167, 596, 600, 183), (156, 598, 602, 172), (188, 606, 610, 204), (199, 604, 608, 215), (231, 612, 616, 247), (220, 614, 618, 236), (263, 620, 624, 279), (252, 622, 626, 268), (284, 630, 634, 300), (295, 628, 632, 311), (559, 558, 598, 599), (580, 584, 624, 620), (564, 568, 608, 604), (560, 561, 601, 600), (585, 581, 621, 625), (573, 572, 612, 613), (562, 563, 603, 602), (582, 586, 626, 622), (575, 574, 614, 615), (556, 560, 600, 596), (587, 583, 623, 627), (576, 577, 617, 616), (561, 557, 597, 601), (589, 588, 628, 629), (578, 579, 619, 618), (558, 562, 602, 598), (591, 590, 630, 631), (579, 575, 615, 619), (563, 559, 599, 603), (592, 593, 633, 632), (574, 578, 618, 614), (565, 564, 604, 605), (594, 595, 635, 634), (577, 573, 613, 617), (567, 566, 606, 607), (590, 594, 634, 630), (572, 576, 616, 612), (568, 569, 609, 608), (595, 592, 632, 635), (581, 580, 620, 621), (314, 635, 631, 298), (298, 631, 630, 284), (282, 627, 623, 266), (266, 623, 622, 252), (250, 619, 615, 234), (234, 615, 614, 220), (218, 611, 607, 202), (202, 607, 606, 188), (186, 603, 599, 170), (170, 599, 598, 156), (302, 633, 629, 286), (286, 629, 628, 295), (270, 625, 621, 254), (254, 621, 620, 263), (238, 617, 613, 222), (222, 613, 612, 231), (206, 609, 605, 190), (190, 605, 604, 199), (174, 601, 597, 158), (158, 597, 596, 167), (169, 166, 143, 98), (98, 143, 139, 94), (162, 171, 148, 85), (85, 148, 146, 101), (391, 388, 348, 351), (351, 348, 352, 355), (471, 468, 428, 431), (431, 428, 432, 435), (551, 548, 508, 511), (511, 508, 512, 515), (631, 628, 588, 591), (591, 588, 592, 595), (665, 666, 109, 110, 119, 118), (60, 40, 105, 114, 41, 51), (650, 651, 55, 56, 65, 64), (639, 637, 65, 56), (119, 110, 47, 637, 639, 46), (36, 46, 639, 636), (57, 49, 638, 636), (49, 65, 637, 638), (63, 59, 60, 51, 50, 54, 643, 642), (653, 645, 647, 655), (648, 640, 646, 654), (651, 643, 645, 653), (654, 646, 644, 652), (652, 644, 642, 650), (649, 641, 640, 648), (655, 647, 641, 649), (91, 655, 649, 30), (30, 649, 648, 28), (82, 652, 650, 64), (100, 654, 652, 82), (55, 651, 653, 73), (28, 648, 654, 100), (73, 653, 655, 91), (642, 643, 651, 650), (117, 113, 114, 105, 104, 108, 659, 658), (668, 661, 663, 670), (671, 656, 662, 669), (666, 659, 661, 668), (669, 662, 660, 667), (667, 660, 658, 665), (670, 663, 657, 664), (664, 657, 656, 671), (29, 664, 671, 31), (145, 670, 664, 29), (136, 667, 665, 118), (154, 669, 667, 136), (109, 666, 668, 127), (31, 671, 669, 154), (127, 668, 670, 145), (658, 659, 666, 665)])
_uv = me_cube.uv_layers.new(name='UVMap')
_uv.uv.foreach_set('vector', [0.375, 0.2344, 0.625, 0.2344, 0.625, 0.25, 0.375, 0.25, 0.6094, 0.25, 0.625, 0.25, 0.625, 0.5, 0.6094, 0.5, 0.6094, 0.7344, 0.625, 0.7344, 0.625, 0.75, 0.6094, 0.75, 0.375, 0.9844, 0.625, 0.9844, 0.625, 1.0, 0.375, 1.0, 0.375, 0.0, 0.375, 0.01562, 0.375, 0.01562, 0.375, 0.0, 0.8594, 0.5, 0.875, 0.5, 0.875, 0.75, 0.8594, 0.75, 0.6875, 0.5, 0.75, 0.5, 0.75, 0.75, 0.6875, 0.75, 0.1875, 0.7344, 0.25, 0.7344, 0.25, 0.75, 0.1875, 0.75, 0.4375, 0.7344, 0.5, 0.7344, 0.5, 0.75, 0.4375, 0.75, 0.4375, 0.25, 0.5, 0.25, 0.5, 0.5, 0.4375, 0.5, 0.75, 0.5, 0.8125, 0.5, 0.8125, 0.75, 0.75, 0.75, 0.25, 0.7344, 0.3125, 0.7344, 0.3125, 0.75, 0.25, 0.75, 0.5, 0.7344, 0.5625, 0.7344, 0.5625, 0.75, 0.5, 0.75, 0.5, 0.25, 0.5625, 0.25, 0.5625, 0.5, 0.5, 0.5, 0.8125, 0.5, 0.8438, 0.5, 0.8438, 0.75, 0.8125, 0.75, 0.3125, 0.7344, 0.3438, 0.7344, 0.3438, 0.75, 0.3125, 0.75, 0.5625, 0.7344, 0.5938, 0.7344, 0.5938, 0.75, 0.5625, 0.75, 0.5625, 0.25, 0.5938, 0.25, 0.5938, 0.5, 0.5625, 0.5, 0.8438, 0.5, 0.8594, 0.5, 0.8594, 0.75, 0.8438, 0.75, 0.3438, 0.7344, 0.3594, 0.7344, 0.3594, 0.75, 0.3438, 0.75, 0.5938, 0.7344, 0.6094, 0.7344, 0.6094, 0.75, 0.5938, 0.75, 0.5938, 0.25, 0.6094, 0.25, 0.6094, 0.5, 0.5938, 0.5, 0.4375, 0.25, 0.4375, 0.25, 0.4375, 0.5, 0.4375, 0.5, 0.4375, 0.7344, 0.4375, 0.7344, 0.4375, 0.75, 0.4375, 0.75, 0.1875, 0.7344, 0.1875, 0.7344, 0.1875, 0.75, 0.1875, 0.75, 0.6875, 0.5, 0.6875, 0.5, 0.6875, 0.75, 0.6875, 0.75, 0.6406, 0.5, 0.6562, 0.5, 0.6562, 0.75, 0.6406, 0.75, 0.1406, 0.7344, 0.1562, 0.7344, 0.1562, 0.75, 0.1406, 0.75, 0.3906, 0.7344, 0.4062, 0.7344, 0.4062, 0.75, 0.3906, 0.75, 0.3906, 0.25, 0.4062, 0.25, 0.4062, 0.5, 0.3906, 0.5, 0.375, 0.25, 0.3906, 0.25, 0.3906, 0.5, 0.375, 0.5, 0.375, 0.7344, 0.3906, 0.7344, 0.3906, 0.75, 0.375, 0.75, 0.625, 0.25, 0.6094, 0.25, 0.6094, 0.25, 0.625, 0.25, 0.625, 0.5, 0.6406, 0.5, 0.6406, 0.75, 0.625, 0.75, 0.125, 0.5938, 0.1406, 0.5938, 0.1406, 0.625, 0.125, 0.625, 0.375, 0.5625, 0.3906, 0.5625, 0.3906, 0.625, 0.375, 0.625, 0.5938, 0.5625, 0.6094, 0.5625, 0.6094, 0.625, 0.5938, 0.625, 0.3438, 0.5625, 0.3594, 0.5625, 0.3594, 0.625, 0.3438, 0.625, 0.5625, 0.5625, 0.5938, 0.5625, 0.5938, 0.625, 0.5625, 0.625, 0.3125, 0.5625, 0.3438, 0.5625, 0.3438, 0.625, 0.3125, 0.625, 0.3594, 0.5625, 0.375, 0.5625, 0.375, 0.625, 0.3594, 0.625, 0.375, 0.8438, 0.625, 0.8438, 0.625, 0.875, 0.375, 0.875, 0.6094, 0.5625, 0.625, 0.5625, 0.625, 0.625, 0.6094, 0.625, 0.375, 0.0625, 0.625, 0.0625, 0.625, 0.125, 0.375, 0.125, 0.375, 0.03125, 0.625, 0.03125, 0.625, 0.0625, 0.375, 0.0625, 0.375, 0.7812, 0.625, 0.7812, 0.625, 0.8125, 0.375, 0.8125, 0.3594, 0.5312, 0.375, 0.5312, 0.375, 0.5625, 0.3594, 0.5625, 0.1875, 0.5312, 0.25, 0.5312, 0.25, 0.5625, 0.1875, 0.5625, 0.25, 0.5312, 0.3125, 0.5312, 0.3125, 0.5625, 0.25, 0.5625, 0.3125, 0.5312, 0.3438, 0.5312, 0.3438, 0.5625, 0.3125, 0.5625, 0.3438, 0.5312, 0.3594, 0.5312, 0.3594, 0.5625, 0.3438, 0.5625, 0.1875, 0.5312, 0.1875, 0.5312, 0.1875, 0.5625, 0.1875, 0.5625, 0.1406, 0.5312, 0.1562, 0.5312, 0.1562, 0.5625, 0.1406, 0.5625, 0.125, 0.5312, 0.1406, 0.5312, 0.1406, 0.5625, 0.125, 0.5625, 0.375, 0.6562, 0.3906, 0.6562, 0.3906, 0.6875, 0.375, 0.6875, 0.5938, 0.625, 0.6094, 0.625, 0.6094, 0.6875, 0.5938, 0.6875, 0.5625, 0.625, 0.5938, 0.625, 0.5938, 0.6875, 0.5625, 0.6875, 0.6094, 0.625, 0.625, 0.625, 0.625, 0.6875, 0.6094, 0.6875, 0.125, 0.5156, 0.1406, 0.5156, 0.1406, 0.5312, 0.125, 0.5312, 0.1406, 0.5156, 0.1562, 0.5156, 0.1562, 0.5312, 0.1406, 0.5312, 0.1875, 0.5156, 0.1875, 0.5156, 0.1875, 0.5312, 0.1875, 0.5312, 0.3438, 0.5156, 0.3594, 0.5156, 0.3594, 0.5312, 0.3438, 0.5312, 0.3125, 0.5156, 0.3438, 0.5156, 0.3438, 0.5312, 0.3125, 0.5312, 0.25, 0.5156, 0.3125, 0.5156, 0.3125, 0.5312, 0.25, 0.5312, 0.1875, 0.5156, 0.25, 0.5156, 0.25, 0.5312, 0.1875, 0.5312, 0.3594, 0.5156, 0.375, 0.5156, 0.375, 0.5312, 0.3594, 0.5312, 0.375, 0.7656, 0.625, 0.7656, 0.625, 0.7812, 0.375, 0.7812, 0.375, 0.01562, 0.625, 0.01562, 0.625, 0.03125, 0.375, 0.03125, 0.375, 0.6875, 0.3906, 0.6875, 0.3906, 0.7188, 0.375, 0.7188, 0.3906, 0.6875, 0.4062, 0.6875, 0.4062, 0.7188, 0.3906, 0.7188, 0.4375, 0.6875, 0.4375, 0.6875, 0.4375, 0.7188, 0.4375, 0.7188, 0.5938, 0.6875, 0.6094, 0.6875, 0.6094, 0.7188, 0.5938, 0.7188, 0.5625, 0.6875, 0.5938, 0.6875, 0.5938, 0.7188, 0.5625, 0.7188, 0.5, 0.6875, 0.5625, 0.6875, 0.5625, 0.7188, 0.5, 0.7188, 0.4375, 0.6875, 0.5, 0.6875, 0.5, 0.7188, 0.4375, 0.7188, 0.6094, 0.6875, 0.625, 0.6875, 0.625, 0.7188, 0.6094, 0.7188, 0.375, 0.0, 0.625, 0.0, 0.625, 0.01562, 0.375, 0.01562, 0.375, 0.75, 0.625, 0.75, 0.625, 0.7656, 0.375, 0.7656, 0.1406, 0.5, 0.1406, 0.5156, 0.1406, 0.5156, 0.1406, 0.5, 0.1875, 0.5, 0.25, 0.5, 0.25, 0.5156, 0.1875, 0.5156, 0.25, 0.5, 0.3125, 0.5, 0.3125, 0.5156, 0.25, 0.5156, 0.3125, 0.5, 0.3438, 0.5, 0.3438, 0.5156, 0.3125, 0.5156, 0.3438, 0.5, 0.3594, 0.5, 0.3594, 0.5156, 0.3438, 0.5156, 0.1875, 0.5, 0.1875, 0.5, 0.1875, 0.5156, 0.1875, 0.5156, 0.1406, 0.5, 0.1562, 0.5, 0.1562, 0.5156, 0.1406, 0.5156, 0.8594, 0.75, 0.875, 0.75, 0.875, 0.75, 0.8594, 0.75, 0.375, 0.7188, 0.3906, 0.7188, 0.3906, 0.7344, 0.375, 0.7344, 0.3906, 0.7188, 0.4062, 0.7188, 0.4062, 0.7344, 0.3906, 0.7344, 0.4375, 0.7188, 0.4375, 0.7188, 0.4375, 0.7344, 0.4375, 0.7344, 0.5938, 0.7188, 0.6094, 0.7188, 0.6094, 0.7344, 0.5938, 0.7344, 0.5625, 0.7188, 0.5938, 0.7188, 0.5938, 0.7344, 0.5625, 0.7344, 0.5, 0.7188, 0.5625, 0.7188, 0.5625, 0.7344, 0.5, 0.7344, 0.4375, 0.7188, 0.5, 0.7188, 0.5, 0.7344, 0.4375, 0.7344, 0.6094, 0.7188, 0.625, 0.7188, 0.625, 0.7344, 0.6094, 0.7344, 0.6094, 0.5312, 0.625, 0.5312, 0.625, 0.5625, 0.6094, 0.5625, 0.4375, 0.5312, 0.5, 0.5312, 0.5, 0.5625, 0.4375, 0.5625, 0.5, 0.5312, 0.5625, 0.5312, 0.5625, 0.5625, 0.5, 0.5625, 0.5625, 0.5312, 0.5938, 0.5312, 0.5938, 0.5625, 0.5625, 0.5625, 0.5938, 0.5312, 0.6094, 0.5312, 0.6094, 0.5625, 0.5938, 0.5625, 0.4375, 0.5312, 0.4375, 0.5312, 0.4375, 0.5625, 0.4375, 0.5625, 0.3906, 0.5312, 0.4062, 0.5312, 0.4062, 0.5625, 0.3906, 0.5625, 0.375, 0.5312, 0.3906, 0.5312, 0.3906, 0.5625, 0.375, 0.5625, 0.125, 0.625, 0.1406, 0.625, 0.1406, 0.6875, 0.125, 0.6875, 0.3438, 0.625, 0.3594, 0.625, 0.3594, 0.6875, 0.3438, 0.6875, 0.3125, 0.625, 0.3438, 0.625, 0.3438, 0.6875, 0.3125, 0.6875, 0.3594, 0.625, 0.375, 0.625, 0.375, 0.6875, 0.3594, 0.6875, 0.375, 0.875, 0.625, 0.875, 0.625, 0.9375, 0.375, 0.9375, 0.375, 0.125, 0.625, 0.125, 0.625, 0.1875, 0.375, 0.1875, 0.375, 0.5156, 0.3906, 0.5156, 0.3906, 0.5312, 0.375, 0.5312, 0.3906, 0.5156, 0.4062, 0.5156, 0.4062, 0.5312, 0.3906, 0.5312, 0.4375, 0.5156, 0.4375, 0.5156, 0.4375, 0.5312, 0.4375, 0.5312, 0.5938, 0.5156, 0.6094, 0.5156, 0.6094, 0.5312, 0.5938, 0.5312, 0.5625, 0.5156, 0.5938, 0.5156, 0.5938, 0.5312, 0.5625, 0.5312, 0.5, 0.5156, 0.5625, 0.5156, 0.5625, 0.5312, 0.5, 0.5312, 0.4375, 0.5156, 0.5, 0.5156, 0.5, 0.5312, 0.4375, 0.5312, 0.6094, 0.5156, 0.625, 0.5156, 0.625, 0.5312, 0.6094, 0.5312, 0.125, 0.6875, 0.1406, 0.6875, 0.1406, 0.7188, 0.125, 0.7188, 0.1406, 0.6875, 0.1562, 0.6875, 0.1562, 0.7188, 0.1406, 0.7188, 0.1875, 0.6875, 0.1875, 0.6875, 0.1875, 0.7188, 0.1875, 0.7188, 0.3438, 0.6875, 0.3594, 0.6875, 0.3594, 0.7188, 0.3438, 0.7188, 0.3125, 0.6875, 0.3438, 0.6875, 0.3438, 0.7188, 0.3125, 0.7188, 0.25, 0.6875, 0.3125, 0.6875, 0.3125, 0.7188, 0.25, 0.7188, 0.1875, 0.6875, 0.25, 0.6875, 0.25, 0.7188, 0.1875, 0.7188, 0.3594, 0.6875, 0.375, 0.6875, 0.375, 0.7188, 0.3594, 0.7188, 0.375, 0.9375, 0.625, 0.9375, 0.625, 0.9688, 0.375, 0.9688, 0.375, 0.1875, 0.625, 0.1875, 0.625, 0.2188, 0.375, 0.2188, 0.6094, 0.5, 0.625, 0.5, 0.625, 0.5156, 0.6094, 0.5156, 0.4375, 0.5, 0.5, 0.5, 0.5, 0.5156, 0.4375, 0.5156, 0.5, 0.5, 0.5625, 0.5, 0.5625, 0.5156, 0.5, 0.5156, 0.5625, 0.5, 0.5938, 0.5, 0.5938, 0.5156, 0.5625, 0.5156, 0.5938, 0.5, 0.6094, 0.5, 0.6094, 0.5156, 0.5938, 0.5156, 0.4375, 0.5, 0.4375, 0.5, 0.4375, 0.5156, 0.4375, 0.5156, 0.3906, 0.5, 0.4062, 0.5, 0.4062, 0.5156, 0.3906, 0.5156, 0.375, 0.5, 0.3906, 0.5, 0.3906, 0.5156, 0.375, 0.5156, 0.125, 0.7188, 0.1406, 0.7188, 0.1406, 0.7344, 0.125, 0.7344, 0.1406, 0.7188, 0.1562, 0.7188, 0.1562, 0.7344, 0.1406, 0.7344, 0.1875, 0.7188, 0.1875, 0.7188, 0.1875, 0.7344, 0.1875, 0.7344, 0.3438, 0.7188, 0.3594, 0.7188, 0.3594, 0.7344, 0.3438, 0.7344, 0.3125, 0.7188, 0.3438, 0.7188, 0.3438, 0.7344, 0.3125, 0.7344, 0.25, 0.7188, 0.3125, 0.7188, 0.3125, 0.7344, 0.25, 0.7344, 0.1875, 0.7188, 0.25, 0.7188, 0.25, 0.7344, 0.1875, 0.7344, 0.3594, 0.7188, 0.375, 0.7188, 0.375, 0.7344, 0.3594, 0.7344, 0.375, 0.9688, 0.625, 0.9688, 0.625, 0.9844, 0.375, 0.9844, 0.375, 0.2188, 0.625, 0.2188, 0.625, 0.2344, 0.375, 0.2344, 0.3594, 0.7344, 0.3594, 0.75, 0.1406, 0.75, 0.1406, 0.7344, 0.625, 0.9844, 0.625, 0.9844, 0.625, 0.7656, 0.625, 0.7656, 0.8594, 0.75, 0.8594, 0.75, 0.8594, 0.75, 0.8594, 0.75, 0.625, 1.0, 0.625, 0.9844, 0.625, 0.9844, 0.625, 1.0, 0.625, 0.75, 0.6406, 0.75, 0.6406, 0.75, 0.625, 0.75, 0.625, 0.9844, 0.625, 0.9844, 0.625, 0.7656, 0.625, 0.7656, 0.625, 0.7656, 0.625, 0.75, 0.625, 0.75, 0.625, 0.7656, 0.3594, 0.7344, 0.3594, 0.7344, 0.3594, 0.5156, 0.3594, 0.5156, 0.3906, 0.25, 0.375, 0.25, 0.375, 0.25, 0.3906, 0.25, 0.3594, 0.75, 0.3594, 0.7344, 0.3594, 0.7344, 0.3594, 0.75, 0.3594, 0.5156, 0.3594, 0.5, 0.3594, 0.5, 0.3594, 0.5156, 0.625, 1.0, 0.625, 0.9844, 0.625, 0.9844, 0.625, 1.0, 0.3594, 0.7344, 0.3594, 0.7344, 0.3594, 0.5156, 0.3594, 0.5156, 0.625, 0.9844, 0.625, 0.9844, 0.625, 0.7656, 0.625, 0.7656, 0.1406, 0.7344, 0.1406, 0.75, 0.1406, 0.75, 0.1406, 0.7344, 0.375, 0.2344, 0.375, 0.25, 0.375, 0.25, 0.375, 0.2344, 0.625, 0.25, 0.6094, 0.25, 0.6094, 0.25, 0.625, 0.25, 0.625, 0.9844, 0.625, 0.9844, 0.625, 0.7656, 0.625, 0.7656, 0.8594, 0.75, 0.875, 0.75, 0.875, 0.75, 0.8594, 0.75, 0.3594, 0.7344, 0.3594, 0.7344, 0.3594, 0.5156, 0.3594, 0.5156, 0.625, 0.75, 0.6406, 0.75, 0.6406, 0.75, 0.625, 0.75, 0.3594, 0.7344, 0.3594, 0.7344, 0.3594, 0.5156, 0.3594, 0.5156, 0.375, 0.0, 0.375, 0.01562, 0.375, 0.01562, 0.375, 0.0, 0.3906, 0.25, 0.375, 0.25, 0.375, 0.25, 0.3906, 0.25, 0.8594, 0.75, 0.8594, 0.75, 0.8594, 0.75, 0.8594, 0.75, 0.375, 0.2344, 0.375, 0.25, 0.375, 0.25, 0.375, 0.2344, 0.3594, 0.5, 0.3594, 0.5156, 0.1406, 0.5156, 0.1406, 0.5, 0.625, 0.7656, 0.625, 0.75, 0.625, 0.75, 0.625, 0.7656, 0.3594, 0.7344, 0.3594, 0.7344, 0.3594, 0.5156, 0.3594, 0.5156, 0.8594, 0.75, 0.875, 0.75, 0.875, 0.75, 0.8594, 0.75, 0.625, 0.9844, 0.625, 0.9844, 0.625, 0.7656, 0.625, 0.7656, 0.625, 0.25, 0.6094, 0.25, 0.6094, 0.25, 0.625, 0.25, 0.3594, 0.5, 0.3594, 0.5156, 0.1406, 0.5156, 0.1406, 0.5, 0.375, 0.2344, 0.375, 0.25, 0.375, 0.25, 0.375, 0.2344, 0.3594, 0.5156, 0.3594, 0.5, 0.3594, 0.5, 0.3594, 0.5156, 0.3906, 0.25, 0.375, 0.25, 0.375, 0.25, 0.3906, 0.25, 0.625, 1.0, 0.625, 0.9844, 0.625, 0.9844, 0.625, 1.0, 0.3594, 0.75, 0.3594, 0.7344, 0.3594, 0.7344, 0.3594, 0.75, 0.625, 0.9844, 0.625, 0.9844, 0.625, 0.7656, 0.625, 0.7656, 0.1406, 0.7344, 0.1406, 0.75, 0.1406, 0.75, 0.1406, 0.7344, 0.625, 0.75, 0.6406, 0.75, 0.6406, 0.75, 0.625, 0.75, 0.3594, 0.7344, 0.3594, 0.7344, 0.3594, 0.5156, 0.3594, 0.5156, 0.375, 0.0, 0.375, 0.01562, 0.375, 0.01562, 0.375, 0.0, 0.3906, 0.25, 0.375, 0.25, 0.375, 0.25, 0.3906, 0.25, 0.3594, 0.5156, 0.3594, 0.5, 0.3594, 0.5, 0.3594, 0.5156, 0.375, 0.2344, 0.375, 0.25, 0.375, 0.25, 0.375, 0.2344, 0.1406, 0.5, 0.1406, 0.5156, 0.1406, 0.5156, 0.1406, 0.5, 0.625, 0.7656, 0.625, 0.75, 0.625, 0.75, 0.625, 0.7656, 0.625, 0.75, 0.6406, 0.75, 0.6406, 0.75, 0.625, 0.75, 0.1406, 0.7344, 0.1406, 0.75, 0.1406, 0.75, 0.1406, 0.7344, 0.625, 0.9844, 0.625, 0.9844, 0.625, 0.7656, 0.625, 0.7656, 0.3594, 0.75, 0.3594, 0.7344, 0.3594, 0.7344, 0.3594, 0.75, 0.625, 0.7656, 0.625, 0.75, 0.625, 0.75, 0.625, 0.7656, 0.3594, 0.7344, 0.3594, 0.7344, 0.3594, 0.5156, 0.3594, 0.5156, 0.8594, 0.75, 0.875, 0.75, 0.875, 0.75, 0.8594, 0.75, 0.625, 0.9844, 0.625, 0.9844, 0.625, 0.7656, 0.625, 0.7656, 0.625, 0.25, 0.6094, 0.25, 0.6094, 0.25, 0.625, 0.25, 0.625, 1.0, 0.625, 0.9844, 0.625, 0.9844, 0.625, 1.0, 0.3594, 0.7344, 0.3594, 0.7344, 0.3594, 0.7344, 0.3594, 0.7344, 0.625, 0.9844, 0.625, 0.9844, 0.625, 0.7656, 0.625, 0.7656, 0.3594, 0.7344, 0.3594, 0.75, 0.1406, 0.75, 0.1406, 0.7344, 0.625, 0.75, 0.6406, 0.75, 0.6406, 0.75, 0.625, 0.75, 0.3594, 0.7344, 0.3594, 0.7344, 0.3594, 0.5156, 0.3594, 0.5156, 0.375, 0.0, 0.375, 0.01562, 0.375, 0.01562, 0.375, 0.0, 0.625, 0.25, 0.6094, 0.25, 0.6094, 0.25, 0.625, 0.25, 0.1406, 0.7344, 0.125, 0.7344, 0.125, 0.5156, 0.1406, 0.5156, 0.8594, 0.75, 0.875, 0.75, 0.875, 0.75, 0.8594, 0.75, 0.3594, 0.7344, 0.3594, 0.7344, 0.3594, 0.5156, 0.3594, 0.5156, 0.375, 0.7344, 0.3594, 0.7344, 0.3594, 0.5156, 0.375, 0.5156, 0.375, 0.0, 0.375, 0.01562, 0.375, 0.01562, 0.375, 0.0, 0.3906, 0.25, 0.375, 0.25, 0.375, 0.25, 0.3906, 0.25, 0.3594, 0.5156, 0.3594, 0.5, 0.3594, 0.5, 0.3594, 0.5156, 0.375, 0.2344, 0.375, 0.25, 0.375, 0.25, 0.375, 0.2344, 0.1406, 0.5, 0.1406, 0.5156, 0.1406, 0.5156, 0.1406, 0.5, 0.625, 0.7656, 0.625, 0.75, 0.625, 0.75, 0.625, 0.7656, 0.375, 0.2344, 0.375, 0.2344, 0.375, 0.01562, 0.375, 0.01562, 0.8594, 0.75, 0.875, 0.75, 0.875, 0.75, 0.8594, 0.75, 0.3594, 0.7344, 0.1406, 0.7344, 0.3594, 0.5156, 0.1406, 0.5156, 0.625, 0.25, 0.6094, 0.25, 0.6094, 0.25, 0.625, 0.25, 0.625, 1.0, 0.625, 0.9844, 0.625, 0.9844, 0.625, 1.0, 0.1406, 0.5, 0.1406, 0.5156, 0.1406, 0.5156, 0.1406, 0.5, 0.375, 0.2344, 0.375, 0.25, 0.375, 0.25, 0.375, 0.2344, 0.3594, 0.5156, 0.3594, 0.5, 0.3594, 0.5, 0.3594, 0.5156, 0.3906, 0.25, 0.375, 0.25, 0.375, 0.25, 0.3906, 0.25, 0.625, 1.0, 0.625, 0.9844, 0.625, 0.9844, 0.625, 1.0, 0.3594, 0.7344, 0.3594, 0.75, 0.3594, 0.75, 0.3594, 0.7344, 0.1406, 0.7344, 0.1406, 0.7344, 0.1406, 0.5156, 0.1406, 0.5156, 0.3594, 0.7344, 0.3594, 0.75, 0.1406, 0.75, 0.1406, 0.7344, 0.625, 0.75, 0.6406, 0.75, 0.6406, 0.75, 0.625, 0.75, 0.375, 0.2344, 0.375, 0.2344, 0.375, 0.01562, 0.375, 0.01562, 0.375, 0.0, 0.375, 0.01562, 0.375, 0.01562, 0.375, 0.0, 0.3906, 0.25, 0.375, 0.25, 0.375, 0.25, 0.3906, 0.25, 0.3594, 0.5, 0.3594, 0.5156, 0.3594, 0.5156, 0.3594, 0.5, 0.375, 0.2344, 0.375, 0.25, 0.375, 0.25, 0.375, 0.2344, 0.3594, 0.5, 0.3594, 0.5156, 0.1406, 0.5156, 0.1406, 0.5, 0.625, 0.7656, 0.625, 0.75, 0.625, 0.75, 0.625, 0.7656, 0.625, 0.75, 0.6406, 0.75, 0.6406, 0.75, 0.625, 0.75, 0.3594, 0.7344, 0.3594, 0.75, 0.1406, 0.75, 0.1406, 0.7344, 0.3594, 0.7344, 0.1406, 0.7344, 0.3594, 0.5156, 0.1406, 0.5156, 0.3594, 0.5156, 0.3594, 0.5156, 0.3594, 0.5156, 0.3594, 0.5156, 0.625, 0.7656, 0.625, 0.75, 0.625, 0.75, 0.625, 0.7656, 0.375, 0.2344, 0.375, 0.2344, 0.375, 0.01562, 0.375, 0.01562, 0.8594, 0.75, 0.875, 0.75, 0.875, 0.75, 0.8594, 0.75, 0.1406, 0.7344, 0.1406, 0.7344, 0.1406, 0.5156, 0.1406, 0.5156, 0.625, 0.25, 0.6094, 0.25, 0.6094, 0.25, 0.625, 0.25, 0.625, 1.0, 0.625, 0.9844, 0.625, 0.9844, 0.625, 1.0, 0.3594, 0.75, 0.3594, 0.7344, 0.3594, 0.7344, 0.3594, 0.75, 0.3594, 0.7344, 0.1406, 0.7344, 0.3594, 0.5156, 0.1406, 0.5156, 0.1406, 0.7344, 0.1406, 0.75, 0.1406, 0.75, 0.1406, 0.7344, 0.625, 0.75, 0.6406, 0.75, 0.6406, 0.75, 0.625, 0.75, 0.375, 0.2344, 0.375, 0.2344, 0.375, 0.01562, 0.375, 0.01562, 0.375, 0.0, 0.375, 0.01562, 0.375, 0.01562, 0.375, 0.0, 0.625, 0.25, 0.6094, 0.25, 0.6094, 0.25, 0.625, 0.25, 0.1406, 0.7344, 0.1406, 0.7344, 0.1406, 0.5156, 0.1406, 0.5156, 0.8594, 0.75, 0.875, 0.75, 0.875, 0.75, 0.8594, 0.75, 0.375, 0.2344, 0.375, 0.2344, 0.375, 0.01562, 0.375, 0.01562, 0.375, 0.2344, 0.375, 0.2344, 0.375, 0.01562, 0.375, 0.01562, 0.375, 0.0, 0.375, 0.01562, 0.375, 0.01562, 0.375, 0.0, 0.3906, 0.25, 0.375, 0.25, 0.375, 0.25, 0.3906, 0.25, 0.6094, 0.25, 0.6094, 0.25, 0.6094, 0.25, 0.6094, 0.25, 0.375, 0.2344, 0.375, 0.25, 0.375, 0.25, 0.375, 0.2344, 0.3594, 0.5, 0.3594, 0.5156, 0.1406, 0.5156, 0.1406, 0.5, 0.625, 0.7656, 0.625, 0.75, 0.625, 0.75, 0.625, 0.7656, 0.375, 0.2344, 0.375, 0.2344, 0.375, 0.01562, 0.375, 0.01562, 0.8594, 0.75, 0.875, 0.75, 0.875, 0.75, 0.8594, 0.75, 0.3594, 0.7344, 0.1406, 0.7344, 0.3594, 0.5156, 0.1406, 0.5156, 0.625, 0.25, 0.6094, 0.25, 0.6094, 0.25, 0.625, 0.25, 0.625, 1.0, 0.625, 0.9844, 0.625, 0.9844, 0.625, 1.0, 0.625, 0.7656, 0.625, 0.75, 0.625, 0.75, 0.625, 0.7656, 0.3594, 0.5, 0.3594, 0.5156, 0.1406, 0.5156, 0.1406, 0.5, 0.375, 0.2344, 0.375, 0.25, 0.375, 0.25, 0.375, 0.2344, 0.3594, 0.75, 0.3594, 0.7344, 0.3594, 0.7344, 0.3594, 0.75, 0.625, 1.0, 0.625, 0.9844, 0.625, 0.9844, 0.625, 1.0, 0.3594, 0.75, 0.3594, 0.7344, 0.3594, 0.7344, 0.3594, 0.75, 0.1406, 0.7344, 0.1406, 0.7344, 0.1406, 0.5156, 0.1406, 0.5156, 0.1406, 0.7344, 0.1406, 0.75, 0.1406, 0.75, 0.1406, 0.7344, 0.625, 0.75, 0.6406, 0.75, 0.6406, 0.75, 0.625, 0.75, 0.375, 0.2344, 0.375, 0.2344, 0.375, 0.01562, 0.375, 0.01562, 0.375, 0.0, 0.375, 0.01562, 0.375, 0.01562, 0.375, 0.0, 0.3906, 0.25, 0.375, 0.25, 0.375, 0.25, 0.3906, 0.25, 0.3594, 0.5156, 0.3594, 0.5, 0.3594, 0.5, 0.3594, 0.5156, 0.375, 0.2344, 0.375, 0.25, 0.375, 0.25, 0.375, 0.2344, 0.1406, 0.5, 0.1406, 0.5156, 0.1406, 0.5156, 0.1406, 0.5, 0.625, 0.7656, 0.625, 0.75, 0.625, 0.75, 0.625, 0.7656, 0.3594, 0.7344, 0.375, 0.7344, 0.375, 0.75, 0.3594, 0.75, 0.125, 0.7344, 0.1406, 0.7344, 0.1406, 0.75, 0.125, 0.75, 0.3594, 0.5, 0.375, 0.5, 0.375, 0.5156, 0.3594, 0.5156, 0.125, 0.5, 0.1406, 0.5, 0.1406, 0.5156, 0.125, 0.5156, 0.375, 0.2344, 0.375, 0.2344, 0.375, 0.01562, 0.375, 0.01562, 0.8594, 0.75, 0.875, 0.75, 0.875, 0.75, 0.8594, 0.75, 0.3594, 0.7344, 0.1406, 0.7344, 0.3594, 0.5156, 0.1406, 0.5156, 0.625, 0.25, 0.6094, 0.25, 0.6094, 0.25, 0.625, 0.25, 0.625, 1.0, 0.625, 0.9844, 0.625, 0.9844, 0.625, 1.0, 0.8594, 0.75, 0.8594, 0.75, 0.8594, 0.75, 0.8594, 0.75, 0.1406, 0.7344, 0.1406, 0.7344, 0.1406, 0.5156, 0.1406, 0.5156, 0.3594, 0.7344, 0.3594, 0.75, 0.1406, 0.75, 0.1406, 0.7344, 0.625, 0.75, 0.6406, 0.75, 0.6406, 0.75, 0.625, 0.75, 0.375, 0.2344, 0.375, 0.2344, 0.375, 0.01562, 0.375, 0.01562, 0.375, 0.0, 0.375, 0.01562, 0.375, 0.01562, 0.375, 0.0, 0.3906, 0.25, 0.375, 0.25, 0.375, 0.25, 0.3906, 0.25, 0.3594, 0.5156, 0.3594, 0.5, 0.3594, 0.5, 0.3594, 0.5156, 0.6094, 0.25, 0.6094, 0.25, 0.6094, 0.25, 0.6094, 0.25, 0.3594, 0.5, 0.3594, 0.5156, 0.3594, 0.5156, 0.3594, 0.5, 0.3594, 0.75, 0.3594, 0.7344, 0.3594, 0.7344, 0.3594, 0.75, 0.3594, 0.7344, 0.3594, 0.7344, 0.3594, 0.5156, 0.3594, 0.5156, 0.3594, 0.7344, 0.3594, 0.75, 0.3594, 0.75, 0.3594, 0.7344, 0.3594, 0.7344, 0.3594, 0.7344, 0.3594, 0.7344, 0.3594, 0.7344, 0.8594, 0.75, 0.8594, 0.75, 0.8594, 0.75, 0.8594, 0.75, 0.3594, 0.5156, 0.3594, 0.5, 0.3594, 0.5, 0.3594, 0.5156, 0.6094, 0.25, 0.6094, 0.25, 0.6094, 0.25, 0.6094, 0.25, 0.3594, 0.7344, 0.3594, 0.7344, 0.3594, 0.7344, 0.3594, 0.7344, 0.3594, 0.5156, 0.3594, 0.5156, 0.3594, 0.5156, 0.3594, 0.5156, 0.3594, 0.5156, 0.3594, 0.5, 0.3594, 0.5, 0.3594, 0.5156, 0.3594, 0.75, 0.3594, 0.7344, 0.3594, 0.7344, 0.3594, 0.75, 0.3594, 0.5156, 0.3594, 0.5156, 0.3594, 0.5156, 0.3594, 0.5156, 0.6094, 0.25, 0.6094, 0.25, 0.6094, 0.25, 0.6094, 0.25, 0.3594, 0.5, 0.3594, 0.5156, 0.3594, 0.5156, 0.3594, 0.5, 0.3594, 0.7344, 0.3594, 0.75, 0.3594, 0.75, 0.3594, 0.7344, 0.3594, 0.7344, 0.3594, 0.7344, 0.3594, 0.7344, 0.3594, 0.7344, 0.3594, 0.7344, 0.3594, 0.7344, 0.3594, 0.7344, 0.3594, 0.7344, 0.3594, 0.7344, 0.3594, 0.75, 0.3594, 0.75, 0.3594, 0.7344, 0.6094, 0.25, 0.6094, 0.25, 0.6094, 0.25, 0.6094, 0.25, 0.3594, 0.5156, 0.3594, 0.5, 0.3594, 0.5, 0.3594, 0.5156, 0.3594, 0.75, 0.3594, 0.7344, 0.3594, 0.7344, 0.3594, 0.75, 0.3594, 0.5, 0.3594, 0.5156, 0.3594, 0.5156, 0.3594, 0.5, 0.3594, 0.5156, 0.3594, 0.5156, 0.3594, 0.5156, 0.3594, 0.5156, 0.3594, 0.5, 0.3594, 0.5156, 0.3594, 0.5156, 0.3594, 0.5, 0.3594, 0.7344, 0.3594, 0.75, 0.3594, 0.75, 0.3594, 0.7344, 0.3594, 0.5156, 0.3594, 0.5, 0.3594, 0.5, 0.3594, 0.5156, 0.3594, 0.75, 0.3594, 0.7344, 0.3594, 0.7344, 0.3594, 0.75, 0.6094, 0.25, 0.6094, 0.25, 0.6094, 0.25, 0.6094, 0.25, 0.8594, 0.75, 0.8594, 0.75, 0.8594, 0.75, 0.8594, 0.75, 0.3594, 0.5, 0.3594, 0.5156, 0.3594, 0.5156, 0.3594, 0.5, 0.3594, 0.7344, 0.3594, 0.75, 0.3594, 0.75, 0.3594, 0.7344, 0.3594, 0.7344, 0.3594, 0.7344, 0.3594, 0.7344, 0.3594, 0.7344, 0.8594, 0.75, 0.8594, 0.75, 0.8594, 0.75, 0.8594, 0.75, 0.6094, 0.25, 0.6094, 0.25, 0.6094, 0.25, 0.6094, 0.25, 0.3594, 0.5156, 0.3594, 0.5, 0.3594, 0.5, 0.3594, 0.5156, 0.3594, 0.75, 0.3594, 0.7344, 0.3594, 0.7344, 0.3594, 0.75, 0.3594, 0.5156, 0.3594, 0.5156, 0.3594, 0.5156, 0.3594, 0.5156, 0.8594, 0.75, 0.8594, 0.75, 0.8594, 0.75, 0.8594, 0.75, 0.3594, 0.5156, 0.3594, 0.5, 0.3594, 0.5, 0.3594, 0.5156, 0.6094, 0.25, 0.6094, 0.25, 0.6094, 0.25, 0.6094, 0.25, 0.3594, 0.5, 0.3594, 0.5156, 0.3594, 0.5156, 0.3594, 0.5, 0.3594, 0.75, 0.3594, 0.7344, 0.3594, 0.7344, 0.3594, 0.75, 0.3594, 0.5156, 0.3594, 0.5156, 0.3594, 0.5156, 0.3594, 0.5156, 0.3594, 0.7344, 0.3594, 0.75, 0.3594, 0.75, 0.3594, 0.7344, 0.3594, 0.7344, 0.3594, 0.7344, 0.3594, 0.7344, 0.3594, 0.7344, 0.8594, 0.75, 0.8594, 0.75, 0.8594, 0.75, 0.8594, 0.75, 0.3594, 0.5156, 0.3594, 0.5, 0.3594, 0.5, 0.3594, 0.5156, 0.8594, 0.75, 0.8594, 0.75, 0.8594, 0.75, 0.8594, 0.75, 0.3594, 0.7344, 0.3594, 0.7344, 0.3594, 0.5156, 0.3594, 0.5156, 0.3594, 0.7344, 0.3594, 0.75, 0.3594, 0.75, 0.3594, 0.7344, 0.3594, 0.5156, 0.3594, 0.5156, 0.3594, 0.5156, 0.3594, 0.5156, 0.3594, 0.75, 0.3594, 0.7344, 0.3594, 0.7344, 0.3594, 0.75, 0.3594, 0.5, 0.3594, 0.5156, 0.3594, 0.5156, 0.3594, 0.5, 0.6094, 0.25, 0.6094, 0.25, 0.6094, 0.25, 0.6094, 0.25, 0.3594, 0.5156, 0.3594, 0.5, 0.3594, 0.5, 0.3594, 0.5156, 0.3594, 0.7344, 0.3594, 0.7344, 0.3594, 0.7344, 0.3594, 0.7344, 0.3594, 0.7344, 0.3594, 0.7344, 0.3594, 0.7344, 0.3594, 0.7344, 0.3594, 0.7344, 0.3594, 0.75, 0.3594, 0.75, 0.3594, 0.7344, 0.6094, 0.25, 0.6094, 0.25, 0.6094, 0.25, 0.6094, 0.25, 0.3594, 0.75, 0.3594, 0.7344, 0.3594, 0.7344, 0.3594, 0.75, 0.3594, 0.5, 0.3594, 0.5156, 0.3594, 0.5156, 0.3594, 0.5, 0.8594, 0.75, 0.8594, 0.75, 0.8594, 0.75, 0.8594, 0.75, 0.3594, 0.5156, 0.3594, 0.5, 0.3594, 0.5, 0.3594, 0.5156, 0.3594, 0.7344, 0.3594, 0.7344, 0.3594, 0.7344, 0.3594, 0.7344, 0.3594, 0.5156, 0.3594, 0.5156, 0.3594, 0.5156, 0.3594, 0.5156, 0.3594, 0.7344, 0.3594, 0.75, 0.3594, 0.75, 0.3594, 0.7344, 0.6094, 0.25, 0.6094, 0.25, 0.6094, 0.25, 0.6094, 0.25, 0.3594, 0.75, 0.3594, 0.7344, 0.3594, 0.7344, 0.3594, 0.75, 0.3594, 0.5, 0.3594, 0.5156, 0.3594, 0.5156, 0.3594, 0.5, 0.8594, 0.75, 0.8594, 0.75, 0.8594, 0.75, 0.8594, 0.75, 0.3594, 0.5156, 0.3594, 0.5, 0.3594, 0.5, 0.3594, 0.5156, 0.3594, 0.5156, 0.3594, 0.5156, 0.3594, 0.5156, 0.3594, 0.5156, 0.3594, 0.5156, 0.3594, 0.5156, 0.3594, 0.5156, 0.3594, 0.5156, 0.3594, 0.7344, 0.3594, 0.75, 0.3594, 0.75, 0.3594, 0.7344, 0.8594, 0.75, 0.8594, 0.75, 0.8594, 0.75, 0.8594, 0.75, 0.3594, 0.75, 0.3594, 0.7344, 0.3594, 0.7344, 0.3594, 0.75, 0.3594, 0.5, 0.3594, 0.5156, 0.3594, 0.5156, 0.3594, 0.5, 0.3594, 0.7344, 0.3594, 0.7344, 0.3594, 0.5156, 0.3594, 0.5156, 0.8594, 0.75, 0.8594, 0.75, 0.8594, 0.75, 0.8594, 0.75, 0.3594, 0.5156, 0.3594, 0.5, 0.3594, 0.5, 0.3594, 0.5156, 0.6094, 0.25, 0.6094, 0.25, 0.6094, 0.25, 0.6094, 0.25, 0.3594, 0.5, 0.3594, 0.5156, 0.3594, 0.5156, 0.3594, 0.5, 0.3594, 0.75, 0.3594, 0.7344, 0.3594, 0.7344, 0.3594, 0.75, 0.3594, 0.7344, 0.3594, 0.7344, 0.3594, 0.5156, 0.3594, 0.5156, 0.3594, 0.7344, 0.3594, 0.75, 0.3594, 0.75, 0.3594, 0.7344, 0.3594, 0.7344, 0.3594, 0.7344, 0.3594, 0.7344, 0.3594, 0.7344, 0.8594, 0.75, 0.8594, 0.75, 0.8594, 0.75, 0.8594, 0.75, 0.3594, 0.7344, 0.3594, 0.7344, 0.3594, 0.7344, 0.3594, 0.7344, 0.3594, 0.7344, 0.3594, 0.75, 0.3594, 0.75, 0.3594, 0.7344, 0.3594, 0.5156, 0.3594, 0.5156, 0.3594, 0.5156, 0.3594, 0.5156, 0.3594, 0.75, 0.3594, 0.7344, 0.3594, 0.7344, 0.3594, 0.75, 0.3594, 0.5, 0.3594, 0.5156, 0.3594, 0.5156, 0.3594, 0.5, 0.6094, 0.25, 0.6094, 0.25, 0.6094, 0.25, 0.6094, 0.25, 0.3594, 0.5156, 0.3594, 0.5, 0.3594, 0.5, 0.3594, 0.5156, 0.3594, 0.7344, 0.3594, 0.7344, 0.3594, 0.7344, 0.3594, 0.7344, 0.3594, 0.7344, 0.3594, 0.7344, 0.3594, 0.7344, 0.3594, 0.7344, 0.3594, 0.7344, 0.3594, 0.75, 0.3594, 0.75, 0.3594, 0.7344, 0.6094, 0.25, 0.6094, 0.25, 0.6094, 0.25, 0.6094, 0.25, 0.3594, 0.75, 0.3594, 0.7344, 0.3594, 0.7344, 0.3594, 0.75, 0.3594, 0.5, 0.3594, 0.5156, 0.3594, 0.5156, 0.3594, 0.5, 0.8594, 0.75, 0.8594, 0.75, 0.8594, 0.75, 0.8594, 0.75, 0.3594, 0.5156, 0.3594, 0.5, 0.3594, 0.5, 0.3594, 0.5156, 0.3594, 0.7344, 0.3594, 0.7344, 0.3594, 0.7344, 0.3594, 0.7344, 0.3594, 0.5156, 0.3594, 0.5156, 0.3594, 0.5156, 0.3594, 0.5156, 0.3594, 0.7344, 0.3594, 0.75, 0.3594, 0.75, 0.3594, 0.7344, 0.6094, 0.25, 0.6094, 0.25, 0.6094, 0.25, 0.6094, 0.25, 0.3594, 0.75, 0.3594, 0.7344, 0.3594, 0.7344, 0.3594, 0.75, 0.3594, 0.5, 0.3594, 0.5156, 0.3594, 0.5156, 0.3594, 0.5, 0.8594, 0.75, 0.8594, 0.75, 0.8594, 0.75, 0.8594, 0.75, 0.3594, 0.5156, 0.3594, 0.5, 0.3594, 0.5, 0.3594, 0.5156, 0.3594, 0.5156, 0.3594, 0.5156, 0.3594, 0.5156, 0.3594, 0.5156, 0.3594, 0.5156, 0.3594, 0.5156, 0.3594, 0.5156, 0.3594, 0.5156, 0.3594, 0.7344, 0.3594, 0.75, 0.3594, 0.75, 0.3594, 0.7344, 0.8594, 0.75, 0.8594, 0.75, 0.8594, 0.75, 0.8594, 0.75, 0.3594, 0.75, 0.3594, 0.7344, 0.3594, 0.7344, 0.3594, 0.75, 0.3594, 0.5, 0.3594, 0.5156, 0.3594, 0.5156, 0.3594, 0.5, 0.6094, 0.25, 0.6094, 0.25, 0.6094, 0.25, 0.6094, 0.25, 0.3594, 0.7344, 0.3594, 0.75, 0.3594, 0.75, 0.3594, 0.7344, 0.3594, 0.7344, 0.3594, 0.7344, 0.3594, 0.7344, 0.3594, 0.7344, 0.8594, 0.75, 0.8594, 0.75, 0.8594, 0.75, 0.8594, 0.75, 0.3594, 0.5156, 0.3594, 0.5, 0.3594, 0.5, 0.3594, 0.5156, 0.6094, 0.25, 0.6094, 0.25, 0.6094, 0.25, 0.6094, 0.25, 0.3594, 0.5, 0.3594, 0.5156, 0.3594, 0.5156, 0.3594, 0.5, 0.3594, 0.75, 0.3594, 0.7344, 0.3594, 0.7344, 0.3594, 0.75, 0.3594, 0.5156, 0.3594, 0.5156, 0.3594, 0.5156, 0.3594, 0.5156, 0.3594, 0.7344, 0.3594, 0.75, 0.3594, 0.75, 0.3594, 0.7344, 0.3594, 0.7344, 0.3594, 0.7344, 0.3594, 0.7344, 0.3594, 0.7344, 0.3594, 0.7344, 0.3594, 0.75, 0.3594, 0.75, 0.3594, 0.7344, 0.3594, 0.5156, 0.3594, 0.5156, 0.3594, 0.5156, 0.3594, 0.5156, 0.3594, 0.75, 0.3594, 0.7344, 0.3594, 0.7344, 0.3594, 0.75, 0.3594, 0.5, 0.3594, 0.5156, 0.3594, 0.5156, 0.3594, 0.5, 0.6094, 0.25, 0.6094, 0.25, 0.6094, 0.25, 0.6094, 0.25, 0.3594, 0.5156, 0.3594, 0.5, 0.3594, 0.5, 0.3594, 0.5156, 0.3594, 0.7344, 0.3594, 0.7344, 0.3594, 0.7344, 0.3594, 0.7344, 0.3594, 0.7344, 0.3594, 0.7344, 0.3594, 0.7344, 0.3594, 0.7344, 0.3594, 0.7344, 0.3594, 0.75, 0.3594, 0.75, 0.3594, 0.7344, 0.6094, 0.25, 0.6094, 0.25, 0.6094, 0.25, 0.6094, 0.25, 0.3594, 0.75, 0.3594, 0.7344, 0.3594, 0.7344, 0.3594, 0.75, 0.3594, 0.5, 0.3594, 0.5156, 0.3594, 0.5156, 0.3594, 0.5, 0.8594, 0.75, 0.8594, 0.75, 0.8594, 0.75, 0.8594, 0.75, 0.3594, 0.5156, 0.3594, 0.5, 0.3594, 0.5, 0.3594, 0.5156, 0.3594, 0.7344, 0.3594, 0.7344, 0.3594, 0.7344, 0.3594, 0.7344, 0.3594, 0.5156, 0.3594, 0.5156, 0.3594, 0.5156, 0.3594, 0.5156, 0.3594, 0.7344, 0.3594, 0.75, 0.3594, 0.75, 0.3594, 0.7344, 0.6094, 0.25, 0.6094, 0.25, 0.6094, 0.25, 0.6094, 0.25, 0.3594, 0.75, 0.3594, 0.7344, 0.3594, 0.7344, 0.3594, 0.75, 0.3594, 0.5, 0.3594, 0.5156, 0.3594, 0.5156, 0.3594, 0.5, 0.8594, 0.75, 0.8594, 0.75, 0.8594, 0.75, 0.8594, 0.75, 0.3594, 0.5156, 0.3594, 0.5, 0.3594, 0.5, 0.3594, 0.5156, 0.3594, 0.5156, 0.3594, 0.5156, 0.3594, 0.5156, 0.3594, 0.5156, 0.3594, 0.5156, 0.3594, 0.5156, 0.3594, 0.5156, 0.3594, 0.5156, 0.3594, 0.7344, 0.3594, 0.75, 0.3594, 0.75, 0.3594, 0.7344, 0.8594, 0.75, 0.8594, 0.75, 0.8594, 0.75, 0.8594, 0.75, 0.3594, 0.75, 0.3594, 0.7344, 0.3594, 0.7344, 0.3594, 0.75, 0.3594, 0.5, 0.3594, 0.5156, 0.3594, 0.5156, 0.3594, 0.5, 0.6094, 0.25, 0.6094, 0.25, 0.6094, 0.25, 0.6094, 0.25, 0.3594, 0.5156, 0.3594, 0.5, 0.3594, 0.5, 0.3594, 0.5156, 0.3594, 0.5156, 0.3594, 0.5156, 0.3594, 0.5156, 0.3594, 0.5156, 0.3594, 0.7344, 0.3594, 0.75, 0.3594, 0.75, 0.3594, 0.7344, 0.3594, 0.7344, 0.3594, 0.7344, 0.3594, 0.5156, 0.3594, 0.5156, 0.8594, 0.75, 0.8594, 0.75, 0.8594, 0.75, 0.8594, 0.75, 0.3594, 0.5156, 0.3594, 0.5, 0.3594, 0.5, 0.3594, 0.5156, 0.6094, 0.25, 0.6094, 0.25, 0.6094, 0.25, 0.6094, 0.25, 0.3594, 0.5, 0.3594, 0.5156, 0.3594, 0.5156, 0.3594, 0.5, 0.3594, 0.75, 0.3594, 0.7344, 0.3594, 0.7344, 0.3594, 0.75, 0.3594, 0.7344, 0.3594, 0.7344, 0.3594, 0.5156, 0.3594, 0.5156, 0.3594, 0.7344, 0.3594, 0.75, 0.3594, 0.75, 0.3594, 0.7344, 0.3594, 0.5156, 0.3594, 0.5156, 0.3594, 0.5156, 0.3594, 0.5156, 0.3594, 0.75, 0.3594, 0.7344, 0.3594, 0.7344, 0.3594, 0.75, 0.3594, 0.5, 0.3594, 0.5156, 0.3594, 0.5156, 0.3594, 0.5, 0.6094, 0.25, 0.6094, 0.25, 0.6094, 0.25, 0.6094, 0.25, 0.3594, 0.5156, 0.3594, 0.5, 0.3594, 0.5, 0.3594, 0.5156, 0.3594, 0.7344, 0.3594, 0.7344, 0.3594, 0.7344, 0.3594, 0.7344, 0.3594, 0.7344, 0.3594, 0.7344, 0.3594, 0.7344, 0.3594, 0.7344, 0.3594, 0.7344, 0.3594, 0.75, 0.3594, 0.75, 0.3594, 0.7344, 0.6094, 0.25, 0.6094, 0.25, 0.6094, 0.25, 0.6094, 0.25, 0.3594, 0.75, 0.3594, 0.7344, 0.3594, 0.7344, 0.3594, 0.75, 0.3594, 0.5, 0.3594, 0.5156, 0.3594, 0.5156, 0.3594, 0.5, 0.8594, 0.75, 0.8594, 0.75, 0.8594, 0.75, 0.8594, 0.75, 0.3594, 0.5156, 0.3594, 0.5, 0.3594, 0.5, 0.3594, 0.5156, 0.3594, 0.7344, 0.3594, 0.7344, 0.3594, 0.7344, 0.3594, 0.7344, 0.3594, 0.5156, 0.3594, 0.5156, 0.3594, 0.5156, 0.3594, 0.5156, 0.3594, 0.7344, 0.3594, 0.75, 0.3594, 0.75, 0.3594, 0.7344, 0.6094, 0.25, 0.6094, 0.25, 0.6094, 0.25, 0.6094, 0.25, 0.3594, 0.75, 0.3594, 0.7344, 0.3594, 0.7344, 0.3594, 0.75, 0.3594, 0.5, 0.3594, 0.5156, 0.3594, 0.5156, 0.3594, 0.5, 0.8594, 0.75, 0.8594, 0.75, 0.8594, 0.75, 0.8594, 0.75, 0.3594, 0.5156, 0.3594, 0.5, 0.3594, 0.5, 0.3594, 0.5156, 0.3594, 0.5156, 0.3594, 0.5156, 0.3594, 0.5156, 0.3594, 0.5156, 0.3594, 0.5156, 0.3594, 0.5156, 0.3594, 0.5156, 0.3594, 0.5156, 0.3594, 0.7344, 0.3594, 0.75, 0.3594, 0.75, 0.3594, 0.7344, 0.8594, 0.75, 0.8594, 0.75, 0.8594, 0.75, 0.8594, 0.75, 0.3594, 0.75, 0.3594, 0.7344, 0.3594, 0.7344, 0.3594, 0.75, 0.3594, 0.5, 0.3594, 0.5156, 0.3594, 0.5156, 0.3594, 0.5, 0.6094, 0.25, 0.6094, 0.25, 0.6094, 0.25, 0.6094, 0.25, 0.3594, 0.5156, 0.3594, 0.5, 0.3594, 0.5, 0.3594, 0.5156, 0.8594, 0.75, 0.8594, 0.75, 0.8594, 0.75, 0.8594, 0.75, 0.3594, 0.5, 0.3594, 0.5156, 0.3594, 0.5156, 0.3594, 0.5, 0.3594, 0.75, 0.3594, 0.7344, 0.3594, 0.7344, 0.3594, 0.75, 0.3594, 0.5156, 0.3594, 0.5156, 0.3594, 0.5156, 0.3594, 0.5156, 0.3594, 0.7344, 0.3594, 0.75, 0.3594, 0.75, 0.3594, 0.7344, 0.3594, 0.7344, 0.3594, 0.7344, 0.3594, 0.7344, 0.3594, 0.7344, 0.8594, 0.75, 0.8594, 0.75, 0.8594, 0.75, 0.8594, 0.75, 0.3594, 0.5156, 0.3594, 0.5, 0.3594, 0.5, 0.3594, 0.5156, 0.6094, 0.25, 0.6094, 0.25, 0.6094, 0.25, 0.6094, 0.25, 0.3594, 0.5, 0.3594, 0.5156, 0.3594, 0.5156, 0.3594, 0.5, 0.3594, 0.75, 0.3594, 0.7344, 0.3594, 0.7344, 0.3594, 0.75, 0.3594, 0.75, 0.3594, 0.7344, 0.3594, 0.7344, 0.3594, 0.75, 0.3594, 0.5, 0.3594, 0.5156, 0.3594, 0.5156, 0.3594, 0.5, 0.6094, 0.25, 0.6094, 0.25, 0.6094, 0.25, 0.6094, 0.25, 0.3594, 0.5156, 0.3594, 0.5, 0.3594, 0.5, 0.3594, 0.5156, 0.3594, 0.7344, 0.3594, 0.7344, 0.3594, 0.7344, 0.3594, 0.7344, 0.3594, 0.7344, 0.3594, 0.7344, 0.3594, 0.7344, 0.3594, 0.7344, 0.3594, 0.7344, 0.3594, 0.75, 0.3594, 0.75, 0.3594, 0.7344, 0.6094, 0.25, 0.6094, 0.25, 0.6094, 0.25, 0.6094, 0.25, 0.3594, 0.75, 0.3594, 0.7344, 0.3594, 0.7344, 0.3594, 0.75, 0.3594, 0.5, 0.3594, 0.5156, 0.3594, 0.5156, 0.3594, 0.5, 0.8594, 0.75, 0.8594, 0.75, 0.8594, 0.75, 0.8594, 0.75, 0.3594, 0.5156, 0.3594, 0.5, 0.3594, 0.5, 0.3594, 0.5156, 0.3594, 0.7344, 0.3594, 0.7344, 0.3594, 0.7344, 0.3594, 0.7344, 0.3594, 0.5156, 0.3594, 0.5156, 0.3594, 0.5156, 0.3594, 0.5156, 0.3594, 0.7344, 0.3594, 0.75, 0.3594, 0.75, 0.3594, 0.7344, 0.6094, 0.25, 0.6094, 0.25, 0.6094, 0.25, 0.6094, 0.25, 0.3594, 0.75, 0.3594, 0.7344, 0.3594, 0.7344, 0.3594, 0.75, 0.3594, 0.5, 0.3594, 0.5156, 0.3594, 0.5156, 0.3594, 0.5, 0.8594, 0.75, 0.8594, 0.75, 0.8594, 0.75, 0.8594, 0.75, 0.3594, 0.5156, 0.3594, 0.5, 0.3594, 0.5, 0.3594, 0.5156, 0.3594, 0.5156, 0.3594, 0.5156, 0.3594, 0.5156, 0.3594, 0.5156, 0.3594, 0.5156, 0.3594, 0.5156, 0.3594, 0.5156, 0.3594, 0.5156, 0.3594, 0.7344, 0.3594, 0.75, 0.3594, 0.75, 0.3594, 0.7344, 0.8594, 0.75, 0.8594, 0.75, 0.8594, 0.75, 0.8594, 0.75, 0.3594, 0.75, 0.3594, 0.7344, 0.3594, 0.7344, 0.3594, 0.75, 0.3594, 0.5, 0.3594, 0.5156, 0.3594, 0.5156, 0.3594, 0.5, 0.6094, 0.25, 0.6094, 0.25, 0.6094, 0.25, 0.6094, 0.25, 0.3594, 0.5156, 0.3594, 0.5, 0.3594, 0.5, 0.3594, 0.5156, 0.8594, 0.75, 0.8594, 0.75, 0.8594, 0.75, 0.8594, 0.75, 0.3594, 0.7344, 0.3594, 0.7344, 0.3594, 0.7344, 0.3594, 0.7344, 0.6094, 0.25, 0.6094, 0.25, 0.6094, 0.25, 0.6094, 0.25, 0.3594, 0.5, 0.3594, 0.5156, 0.3594, 0.5156, 0.3594, 0.5, 0.3594, 0.75, 0.3594, 0.7344, 0.3594, 0.7344, 0.3594, 0.75, 0.3594, 0.5156, 0.3594, 0.5156, 0.3594, 0.5156, 0.3594, 0.5156, 0.3594, 0.7344, 0.3594, 0.75, 0.3594, 0.75, 0.3594, 0.7344, 0.1406, 0.7344, 0.3594, 0.7344, 0.1406, 0.5156, 0.3594, 0.5156, 0.8594, 0.75, 0.8594, 0.75, 0.8594, 0.75, 0.8594, 0.75, 0.3594, 0.5156, 0.3594, 0.5, 0.3594, 0.5, 0.3594, 0.5156, 0.6094, 0.25, 0.6094, 0.25, 0.6094, 0.25, 0.6094, 0.25, 0.3594, 0.5, 0.3594, 0.5156, 0.3594, 0.5156, 0.3594, 0.5, 0.6094, 0.25, 0.6094, 0.25, 0.6094, 0.25, 0.6094, 0.25, 0.3594, 0.5156, 0.3594, 0.5, 0.3594, 0.5, 0.3594, 0.5156, 0.3594, 0.7344, 0.3594, 0.7344, 0.3594, 0.7344, 0.3594, 0.7344, 0.3594, 0.7344, 0.3594, 0.7344, 0.3594, 0.7344, 0.3594, 0.7344, 0.3594, 0.7344, 0.3594, 0.75, 0.3594, 0.75, 0.3594, 0.7344, 0.6094, 0.25, 0.6094, 0.25, 0.6094, 0.25, 0.6094, 0.25, 0.3594, 0.75, 0.3594, 0.7344, 0.3594, 0.7344, 0.3594, 0.75, 0.3594, 0.5, 0.3594, 0.5156, 0.3594, 0.5156, 0.3594, 0.5, 0.8594, 0.75, 0.8594, 0.75, 0.8594, 0.75, 0.8594, 0.75, 0.3594, 0.5156, 0.3594, 0.5, 0.3594, 0.5, 0.3594, 0.5156, 0.3594, 0.7344, 0.3594, 0.7344, 0.3594, 0.7344, 0.3594, 0.7344, 0.3594, 0.5156, 0.3594, 0.5156, 0.3594, 0.5156, 0.3594, 0.5156, 0.3594, 0.7344, 0.3594, 0.75, 0.3594, 0.75, 0.3594, 0.7344, 0.6094, 0.25, 0.6094, 0.25, 0.6094, 0.25, 0.6094, 0.25, 0.3594, 0.75, 0.3594, 0.7344, 0.3594, 0.7344, 0.3594, 0.75, 0.3594, 0.5, 0.3594, 0.5156, 0.3594, 0.5156, 0.3594, 0.5, 0.8594, 0.75, 0.8594, 0.75, 0.8594, 0.75, 0.8594, 0.75, 0.3594, 0.5156, 0.3594, 0.5, 0.3594, 0.5, 0.3594, 0.5156, 0.3594, 0.5156, 0.3594, 0.5156, 0.3594, 0.5156, 0.3594, 0.5156, 0.3594, 0.5156, 0.3594, 0.5156, 0.3594, 0.5156, 0.3594, 0.5156, 0.3594, 0.7344, 0.3594, 0.75, 0.3594, 0.75, 0.3594, 0.7344, 0.8594, 0.75, 0.8594, 0.75, 0.8594, 0.75, 0.8594, 0.75, 0.3594, 0.75, 0.3594, 0.7344, 0.3594, 0.7344, 0.3594, 0.75, 0.3594, 0.5, 0.3594, 0.5156, 0.3594, 0.5156, 0.3594, 0.5, 0.6094, 0.25, 0.6094, 0.25, 0.6094, 0.25, 0.6094, 0.25, 0.3594, 0.5156, 0.3594, 0.5, 0.3594, 0.5, 0.3594, 0.5156, 0.8594, 0.75, 0.8594, 0.75, 0.8594, 0.75, 0.8594, 0.75, 0.3594, 0.7344, 0.3594, 0.7344, 0.3594, 0.7344, 0.3594, 0.7344, 0.3594, 0.7344, 0.3594, 0.75, 0.3594, 0.75, 0.3594, 0.7344, 0.3594, 0.5156, 0.3594, 0.5156, 0.3594, 0.5156, 0.3594, 0.5156, 0.3594, 0.7344, 0.3594, 0.7344, 0.1406, 0.7344, 0.1406, 0.7344, 0.8594, 0.75, 0.8594, 0.75, 0.6406, 0.75, 0.6406, 0.75, 0.8594, 0.75, 0.8594, 0.75, 0.6406, 0.75, 0.6406, 0.75, 0.3594, 0.7344, 0.3594, 0.7344, 0.1406, 0.7344, 0.1406, 0.7344, 0.3594, 0.7344, 0.3594, 0.7344, 0.1406, 0.7344, 0.1406, 0.7344, 0.8594, 0.75, 0.8594, 0.75, 0.6406, 0.75, 0.6406, 0.75, 0.3594, 0.7344, 0.3594, 0.7344, 0.1406, 0.7344, 0.1406, 0.7344, 0.8594, 0.75, 0.8594, 0.75, 0.6406, 0.75, 0.6406, 0.75, 0.8594, 0.75, 0.8594, 0.75, 0.6406, 0.75, 0.6406, 0.75, 0.3594, 0.7344, 0.3594, 0.7344, 0.1406, 0.7344, 0.1406, 0.7344, 0.3594, 0.5156, 0.3594, 0.5, 0.3594, 0.5, 0.3594, 0.5156, 0.3594, 0.7344, 0.3594, 0.7344, 0.3594, 0.7344, 0.3594, 0.7344, 0.3594, 0.7344, 0.3594, 0.7344, 0.3594, 0.7344, 0.3594, 0.7344, 0.3594, 0.7344, 0.3594, 0.75, 0.3594, 0.75, 0.3594, 0.7344, 0.6094, 0.25, 0.6094, 0.25, 0.6094, 0.25, 0.6094, 0.25, 0.3594, 0.75, 0.3594, 0.7344, 0.3594, 0.7344, 0.3594, 0.75, 0.3594, 0.5, 0.3594, 0.5156, 0.3594, 0.5156, 0.3594, 0.5, 0.8594, 0.75, 0.8594, 0.75, 0.8594, 0.75, 0.8594, 0.75, 0.3594, 0.5156, 0.3594, 0.5, 0.3594, 0.5, 0.3594, 0.5156, 0.3594, 0.7344, 0.3594, 0.7344, 0.3594, 0.7344, 0.3594, 0.7344, 0.3594, 0.5156, 0.3594, 0.5156, 0.3594, 0.5156, 0.3594, 0.5156, 0.3594, 0.7344, 0.3594, 0.75, 0.3594, 0.75, 0.3594, 0.7344, 0.6094, 0.25, 0.6094, 0.25, 0.6094, 0.25, 0.6094, 0.25, 0.3594, 0.75, 0.3594, 0.7344, 0.3594, 0.7344, 0.3594, 0.75, 0.3594, 0.5, 0.3594, 0.5156, 0.3594, 0.5156, 0.3594, 0.5, 0.8594, 0.75, 0.8594, 0.75, 0.8594, 0.75, 0.8594, 0.75, 0.3594, 0.5156, 0.3594, 0.5, 0.3594, 0.5, 0.3594, 0.5156, 0.3594, 0.5156, 0.3594, 0.5156, 0.3594, 0.5156, 0.3594, 0.5156, 0.3594, 0.5156, 0.3594, 0.5156, 0.3594, 0.5156, 0.3594, 0.5156, 0.3594, 0.7344, 0.3594, 0.75, 0.3594, 0.75, 0.3594, 0.7344, 0.8594, 0.75, 0.8594, 0.75, 0.8594, 0.75, 0.8594, 0.75, 0.3594, 0.75, 0.3594, 0.7344, 0.3594, 0.7344, 0.3594, 0.75, 0.3594, 0.5, 0.3594, 0.5156, 0.3594, 0.5156, 0.3594, 0.5, 0.6094, 0.25, 0.6094, 0.25, 0.6094, 0.25, 0.6094, 0.25, 0.3594, 0.5156, 0.3594, 0.5, 0.3594, 0.5, 0.3594, 0.5156, 0.8594, 0.75, 0.8594, 0.75, 0.8594, 0.75, 0.8594, 0.75, 0.3594, 0.7344, 0.3594, 0.7344, 0.3594, 0.7344, 0.3594, 0.7344, 0.3594, 0.7344, 0.3594, 0.75, 0.3594, 0.75, 0.3594, 0.7344, 0.3594, 0.7344, 0.3594, 0.7344, 0.3594, 0.5156, 0.3594, 0.5156, 0.3594, 0.75, 0.3594, 0.7344, 0.3594, 0.7344, 0.3594, 0.75, 0.3594, 0.5156, 0.3594, 0.5156, 0.1406, 0.5156, 0.1406, 0.5156, 0.3594, 0.5156, 0.3594, 0.5, 0.1406, 0.5, 0.1406, 0.5156, 0.3594, 0.5156, 0.3594, 0.5156, 0.1406, 0.5156, 0.1406, 0.5156, 0.3594, 0.5156, 0.3594, 0.5, 0.1406, 0.5, 0.1406, 0.5156, 0.3594, 0.5156, 0.3594, 0.5156, 0.1406, 0.5156, 0.1406, 0.5156, 0.3594, 0.5156, 0.3594, 0.5, 0.1406, 0.5, 0.1406, 0.5156, 0.3594, 0.5156, 0.3594, 0.5156, 0.1406, 0.5156, 0.1406, 0.5156, 0.3594, 0.5156, 0.3594, 0.5, 0.1406, 0.5, 0.1406, 0.5156, 0.3594, 0.5156, 0.3594, 0.5156, 0.1406, 0.5156, 0.1406, 0.5156, 0.3594, 0.5156, 0.3594, 0.5, 0.1406, 0.5, 0.1406, 0.5156, 0.6094, 0.25, 0.6094, 0.25, 0.3906, 0.25, 0.3906, 0.25, 0.3594, 0.75, 0.3594, 0.7344, 0.1406, 0.7344, 0.1406, 0.75, 0.6094, 0.25, 0.6094, 0.25, 0.3906, 0.25, 0.3906, 0.25, 0.3594, 0.75, 0.3594, 0.7344, 0.1406, 0.7344, 0.1406, 0.75, 0.6094, 0.25, 0.6094, 0.25, 0.3906, 0.25, 0.3906, 0.25, 0.3594, 0.75, 0.3594, 0.7344, 0.1406, 0.7344, 0.1406, 0.75, 0.6094, 0.25, 0.6094, 0.25, 0.3906, 0.25, 0.3906, 0.25, 0.3594, 0.75, 0.3594, 0.7344, 0.1406, 0.7344, 0.1406, 0.75, 0.6094, 0.25, 0.6094, 0.25, 0.3906, 0.25, 0.3906, 0.25, 0.3594, 0.75, 0.3594, 0.7344, 0.1406, 0.7344, 0.1406, 0.75, 0.3594, 0.7344, 0.3594, 0.7344, 0.3594, 0.5156, 0.3594, 0.5156, 0.3594, 0.7344, 0.375, 0.7344, 0.375, 0.5156, 0.3594, 0.5156, 0.625, 0.9844, 0.625, 0.9844, 0.625, 0.7656, 0.625, 0.7656, 0.125, 0.7344, 0.1406, 0.7344, 0.1406, 0.5156, 0.125, 0.5156, 0.3594, 0.7344, 0.3594, 0.7344, 0.3594, 0.5156, 0.3594, 0.5156, 0.3594, 0.7344, 0.3594, 0.7344, 0.3594, 0.5156, 0.3594, 0.5156, 0.3594, 0.7344, 0.3594, 0.7344, 0.3594, 0.5156, 0.3594, 0.5156, 0.3594, 0.7344, 0.3594, 0.7344, 0.3594, 0.5156, 0.3594, 0.5156, 0.3594, 0.7344, 0.3594, 0.7344, 0.3594, 0.5156, 0.3594, 0.5156, 0.3594, 0.7344, 0.3594, 0.7344, 0.3594, 0.5156, 0.3594, 0.5156, 0.3594, 0.7344, 0.3594, 0.7344, 0.3594, 0.5156, 0.3594, 0.5156, 0.3594, 0.7344, 0.3594, 0.7344, 0.3594, 0.5156, 0.3594, 0.5156, 0.4062, 0.5625, 0.1562, 0.6875, 0.1562, 0.6875, 0.1406, 0.6875, 0.3906, 0.5625, 0.4062, 0.5625, 0.3125, 0.5625, 0.3125, 0.625, 0.3125, 0.6875, 0.5625, 0.5625, 0.5625, 0.625, 0.5625, 0.6875, 0.1562, 0.5625, 0.4062, 0.6875, 0.4062, 0.6875, 0.3906, 0.6875, 0.1406, 0.5625, 0.1562, 0.5625, 0.3906, 0.6562, 0.1406, 0.5938, 0.1406, 0.5625, 0.3906, 0.6875, 0.3906, 0.5625, 0.1406, 0.6875, 0.1406, 0.625, 0.1406, 0.5938, 0.3906, 0.6562, 0.3906, 0.625, 0.375, 0.625, 0.3906, 0.625, 0.3906, 0.6562, 0.375, 0.6562, 0.375, 0.8125, 0.625, 0.8125, 0.625, 0.8438, 0.375, 0.8438, 0.125, 0.5625, 0.1406, 0.5625, 0.1406, 0.5938, 0.125, 0.5938, 0.1875, 0.5625, 0.25, 0.5625, 0.3125, 0.5625, 0.5625, 0.6875, 0.5, 0.6875, 0.4375, 0.6875, 0.4375, 0.6875, 0.1875, 0.5625, 0.4062, 0.7188, 0.4375, 0.7188, 0.4375, 0.7344, 0.4062, 0.7344, 0.1562, 0.5, 0.1875, 0.5, 0.1875, 0.5156, 0.1562, 0.5156, 0.4062, 0.6875, 0.4375, 0.6875, 0.4375, 0.7188, 0.4062, 0.7188, 0.1562, 0.5156, 0.1875, 0.5156, 0.1875, 0.5312, 0.1562, 0.5312, 0.1562, 0.5312, 0.1875, 0.5312, 0.1875, 0.5625, 0.1562, 0.5625, 0.6562, 0.5, 0.6875, 0.5, 0.6875, 0.75, 0.6562, 0.75, 0.4062, 0.7344, 0.4375, 0.7344, 0.4375, 0.75, 0.4062, 0.75, 0.4062, 0.7344, 0.4062, 0.7344, 0.4062, 0.75, 0.4062, 0.75, 0.6562, 0.5, 0.6562, 0.5, 0.6562, 0.75, 0.6562, 0.75, 0.1562, 0.5312, 0.1562, 0.5312, 0.1562, 0.5625, 0.1562, 0.5625, 0.1562, 0.5156, 0.1562, 0.5156, 0.1562, 0.5312, 0.1562, 0.5312, 0.4062, 0.6875, 0.4062, 0.6875, 0.4062, 0.7188, 0.4062, 0.7188, 0.1562, 0.5, 0.1562, 0.5, 0.1562, 0.5156, 0.1562, 0.5156, 0.4062, 0.7188, 0.4062, 0.7188, 0.4062, 0.7344, 0.4062, 0.7344, 0.1875, 0.5625, 0.4375, 0.6875, 0.4062, 0.6875, 0.1562, 0.5625, 0.4375, 0.5625, 0.5, 0.5625, 0.5625, 0.5625, 0.3125, 0.6875, 0.25, 0.6875, 0.1875, 0.6875, 0.1875, 0.6875, 0.4375, 0.5625, 0.1562, 0.7188, 0.1875, 0.7188, 0.1875, 0.7344, 0.1562, 0.7344, 0.4062, 0.5, 0.4375, 0.5, 0.4375, 0.5156, 0.4062, 0.5156, 0.1562, 0.6875, 0.1875, 0.6875, 0.1875, 0.7188, 0.1562, 0.7188, 0.4062, 0.5156, 0.4375, 0.5156, 0.4375, 0.5312, 0.4062, 0.5312, 0.4062, 0.5312, 0.4375, 0.5312, 0.4375, 0.5625, 0.4062, 0.5625, 0.1562, 0.7344, 0.1875, 0.7344, 0.1875, 0.75, 0.1562, 0.75, 0.4062, 0.25, 0.4375, 0.25, 0.4375, 0.5, 0.4062, 0.5, 0.4062, 0.25, 0.4062, 0.25, 0.4062, 0.5, 0.4062, 0.5, 0.1562, 0.7344, 0.1562, 0.7344, 0.1562, 0.75, 0.1562, 0.75, 0.4062, 0.5312, 0.4062, 0.5312, 0.4062, 0.5625, 0.4062, 0.5625, 0.4062, 0.5156, 0.4062, 0.5156, 0.4062, 0.5312, 0.4062, 0.5312, 0.1562, 0.6875, 0.1562, 0.6875, 0.1562, 0.7188, 0.1562, 0.7188, 0.4062, 0.5, 0.4062, 0.5, 0.4062, 0.5156, 0.4062, 0.5156, 0.1562, 0.7188, 0.1562, 0.7188, 0.1562, 0.7344, 0.1562, 0.7344, 0.4375, 0.5625, 0.1875, 0.6875, 0.1562, 0.6875, 0.4062, 0.5625])
me_cube.materials.append(mat_material)
me_cube.use_remesh_preserve_volume = False
me_cube.use_remesh_preserve_attributes = False
me_cube.use_mirror_vertex_groups = False
me_cube.update()

# ---- objects
ob_cube = bpy.data.objects.new('Cube', me_cube)

# ---- transforms, parenting, visibility, modifiers, constraints
ob_cube.location = (0.0, 0.0, 0.0)
ob_cube.scale = (0.2164, 5.103, 5.103)
ob_cube.lock_rotations_4d = False
ob_cube.empty_display_type = 'ARROWS'
ob_cube.lineart.crease_threshold = 0.0

# ---- collection membership
col_collection.objects.link(ob_cube)

# ---- scene / render settings (as saved in the file)
scene.frame_start = 1; scene.frame_end = 250; scene.frame_set(1)
scene.render.engine = 'BLENDER_EEVEE_NEXT'
scene.cycles.use_denoising = False
scene.cycles.samples = 128
scene.cycles.sampling_pattern = 'TABULATED_SOBOL'
scene.cycles.use_adaptive_sampling = False
scene.cycles.use_light_tree = False
scene.view_settings.view_transform = 'Filmic'
bpy.context.view_layer.update()

# ---- added for rendering (the .blend has no active camera and no usable light): camera, sun
cam_auto = bpy.data.cameras.new('AutoCamera')
cam_auto.lens = 50.0
cam_auto.sensor_width = 36.0
cam_auto.clip_end = 1000.0
ob_auto_camera = bpy.data.objects.new('AutoCamera', cam_auto)
scene.collection.objects.link(ob_auto_camera)
ob_auto_camera.location = (21.4781, -19.7738, 13.1825)
ob_auto_camera.rotation_euler = (1.09748, -7.21219e-08, 0.694738)
scene.camera = ob_auto_camera
light_auto_sun = bpy.data.lights.new('AutoSun', 'SUN')
light_auto_sun.energy = 3.0
light_auto_sun.angle = 0.0523599
ob_auto_sun = bpy.data.objects.new('AutoSun', light_auto_sun)
scene.collection.objects.link(ob_auto_sun)
ob_auto_sun.rotation_euler = (0.872665, 0.174533, 0.523599)
bpy.context.view_layer.update()
